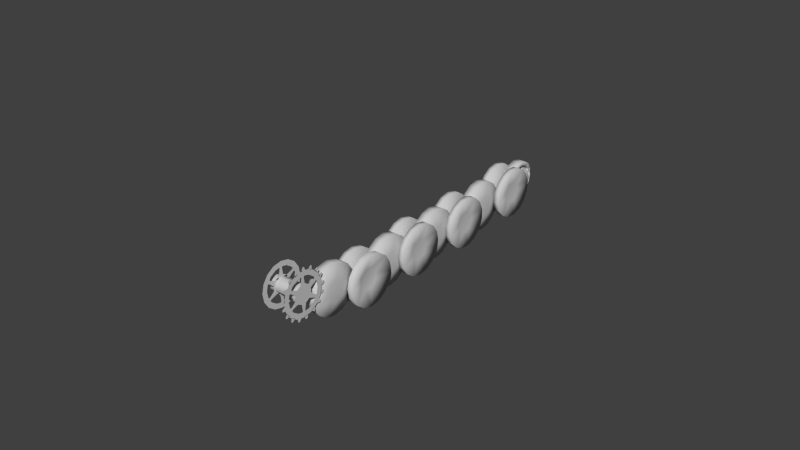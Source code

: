 # Source: Track.blend  (saved by Blender 2.64.0; exported with 4.5.12 LTS)
import bpy
from mathutils import Matrix  # noqa: F401  (used for matrix-valued properties, if any)

bpy.ops.wm.read_factory_settings(use_empty=True)
scene = bpy.context.scene
scene.name = 'Scene'

# ---- collections
col_collection_1 = bpy.data.collections.new('Collection 1'); scene.collection.children.link(col_collection_1)

# ---- materials (node trees are filled in below, after node groups)
mat_orig_orig_08___defaul = bpy.data.materials.new('orig_orig_08___Defaul')
mat_orig_orig_08___defaul.alpha_threshold = 0.0
mat_orig_orig_08___defaul.use_transparent_shadow = False
mat_orig_orig_08___defaul.diffuse_color = (0.3647, 0.3137, 0.2588, 1.0)
mat_orig_orig_08___defaul.specular_color = (0.324, 0.324, 0.324)
mat_orig_orig_08___defaul.roughness = 0.5
mat_orig_orig_08___defaul.specular_intensity = 1.0
mat_orig_orig_panth = bpy.data.materials.new('orig_orig_panth')
mat_orig_orig_panth.alpha_threshold = 0.0
mat_orig_orig_panth.use_transparent_shadow = False
mat_orig_orig_panth.diffuse_color = (0.5882, 0.5882, 0.5882, 1.0)
mat_orig_orig_panth.specular_color = (0.099, 0.099, 0.099)
mat_orig_orig_panth.roughness = 0.5
mat_orig_orig_panth.specular_intensity = 1.0

# ---- material node trees

# ---- world
world_world = bpy.data.worlds.new('World'); scene.world = world_world
world_world.color = (0.05088, 0.05088, 0.05088)
world_world.use_sun_shadow = False
world_world.sun_shadow_jitter_overblur = 0.0
world_world.cycles.sampling_method = 'MANUAL'
world_world.cycles.sample_map_resolution = 256

# ---- meshes
me_pantherobj_015 = bpy.data.meshes.new('PantherOBJ.015')
me_pantherobj_015.from_pydata([(57.08, -6.448, -0.2446), (57.08, -4.357, 4.804), (57.08, 0.6917, 6.895), (57.08, 7.831, -0.2446), (57.08, 5.74, 4.804), (57.08, 5.74, -5.293), (57.08, 0.6918, -7.384), (57.08, -4.357, -5.293), (55.19, -5.791, -15.89), (55.19, -11.29, -12.22), (55.19, -14.96, -6.727), (55.19, -16.25, -0.2446), (55.19, -14.96, 6.238), (55.19, -11.29, 11.73), (55.19, -5.791, 15.41), (55.19, 0.6917, 16.7), (55.19, 7.174, 15.41), (55.19, 12.67, 11.73), (55.19, 16.34, 6.238), (55.19, 17.63, -0.2445), (55.19, 16.34, -6.727), (55.19, 12.67, -12.22), (55.19, 0.6918, -17.18), (55.19, 7.174, -15.89), (49.45, 16.34, -6.727), (49.45, 16.34, 6.238), (49.45, 12.67, 11.73), (49.45, 7.174, 15.41), (49.45, -5.791, 15.41), (49.45, 0.6917, 16.7), (49.45, -11.29, 11.73), (49.45, -14.96, 6.238), (49.45, -14.96, -6.727), (49.45, -16.25, -0.2446), (49.45, -11.29, -12.22), (49.45, -5.791, -15.89), (49.45, 17.63, -0.2445), (49.45, 0.6918, -17.18), (49.45, 7.174, -15.89), (49.45, 12.67, -12.22)], [], [(8, 22, 6, 7), (9, 8, 7), (7, 0, 10, 9), (10, 0, 11), (0, 1, 12, 11), (13, 12, 1), (14, 13, 1, 2), (15, 14, 2), (16, 15, 2, 4), (17, 16, 4), (18, 17, 4, 3), (19, 18, 3), (20, 19, 3, 5), (21, 20, 5), (23, 21, 5, 6), (22, 23, 6), (0, 7, 1), (4, 2, 1, 7), (5, 3, 4), (7, 6, 5, 4), (22, 8, 35, 37), (8, 9, 34, 35), (9, 10, 32, 34), (10, 11, 33, 32), (11, 12, 31, 33), (12, 13, 30, 31), (13, 14, 28, 30), (14, 15, 29, 28), (15, 16, 27, 29), (16, 17, 26, 27), (17, 18, 25, 26), (18, 19, 36, 25), (19, 20, 24, 36), (20, 21, 39, 24), (21, 23, 38, 39), (23, 22, 37, 38), (39, 36, 24), (26, 25, 36), (29, 27, 26, 36), (37, 33, 29, 36), (30, 28, 29), (33, 31, 30, 29), (34, 32, 33), (37, 35, 34, 33), (39, 38, 37, 36)])
me_pantherobj_015.polygons.foreach_set('use_smooth', [True] * 45)
me_pantherobj_015.polygons.foreach_set('material_index', [2, 2, 2, 2, 2, 2, 2, 2, 2, 2, 2, 2, 2, 2, 2, 2, 2, 2, 2, 2, 2, 2, 2, 2, 2, 2, 2, 2, 2, 2, 2, 2, 2, 2, 2, 2, 2, 2, 2, 2, 2, 2, 2, 2, 2])
_uv = me_pantherobj_015.uv_layers.new(name='UVMap')
_uv.uv.foreach_set('vector', [0.9901, 0.8824, 0.9955, 0.9099, 0.9539, 0.9099, 0.945, 0.8885, 0.9745, 0.859, 0.9901, 0.8824, 0.945, 0.8885, 0.945, 0.8885, 0.9236, 0.8796, 0.9511, 0.8434, 0.9745, 0.859, 0.9511, 0.8434, 0.9236, 0.8796, 0.9236, 0.838, 0.9236, 0.8796, 0.9021, 0.8885, 0.896, 0.8434, 0.9236, 0.838, 0.8727, 0.859, 0.896, 0.8434, 0.9021, 0.8885, 0.857, 0.8824, 0.8727, 0.859, 0.9021, 0.8885, 0.8932, 0.9099, 0.8516, 0.9099, 0.857, 0.8824, 0.8932, 0.9099, 0.857, 0.9375, 0.8516, 0.9099, 0.8932, 0.9099, 0.9021, 0.9314, 0.8727, 0.9609, 0.857, 0.9375, 0.9021, 0.9314, 0.896, 0.9765, 0.8727, 0.9609, 0.9021, 0.9314, 0.9236, 0.9403, 0.9236, 0.9819, 0.896, 0.9765, 0.9236, 0.9403, 0.9511, 0.9765, 0.9236, 0.9819, 0.9236, 0.9403, 0.945, 0.9314, 0.9745, 0.9609, 0.9511, 0.9765, 0.945, 0.9314, 0.9901, 0.9375, 0.9745, 0.9609, 0.945, 0.9314, 0.9539, 0.9099, 0.9955, 0.9099, 0.9901, 0.9375, 0.9539, 0.9099, 0.9236, 0.8796, 0.945, 0.8885, 0.9021, 0.8885, 0.9021, 0.9314, 0.8932, 0.9099, 0.9021, 0.8885, 0.945, 0.8885, 0.945, 0.9314, 0.9236, 0.9403, 0.9021, 0.9314, 0.945, 0.8885, 0.9539, 0.9099, 0.945, 0.9314, 0.9021, 0.9314, 0.995, 0.839, 0.9565, 0.839, 0.9565, 0.8056, 0.995, 0.8056, 0.9951, 0.839, 0.9566, 0.839, 0.9566, 0.8056, 0.9951, 0.8056, 0.9951, 0.839, 0.9565, 0.839, 0.9565, 0.8056, 0.9951, 0.8056, 0.9945, 0.839, 0.956, 0.839, 0.956, 0.8056, 0.9945, 0.8056, 0.9945, 0.839, 0.956, 0.839, 0.956, 0.8056, 0.9945, 0.8056, 0.9946, 0.839, 0.9561, 0.839, 0.9561, 0.8056, 0.9946, 0.8056, 0.9945, 0.839, 0.956, 0.839, 0.956, 0.8056, 0.9945, 0.8056, 0.9947, 0.839, 0.9562, 0.839, 0.9562, 0.8056, 0.9947, 0.8056, 0.9947, 0.839, 0.9562, 0.839, 0.9562, 0.8056, 0.9947, 0.8056, 0.9948, 0.839, 0.9563, 0.839, 0.9563, 0.8056, 0.9948, 0.8056, 0.9948, 0.839, 0.9563, 0.839, 0.9563, 0.8056, 0.9948, 0.8056, 0.9948, 0.839, 0.9563, 0.839, 0.9563, 0.8056, 0.9948, 0.8056, 0.9948, 0.839, 0.9563, 0.839, 0.9563, 0.8056, 0.9948, 0.8056, 0.9949, 0.839, 0.9563, 0.839, 0.9563, 0.8056, 0.9949, 0.8056, 0.9948, 0.839, 0.9563, 0.839, 0.9563, 0.8056, 0.9948, 0.8056, 0.995, 0.839, 0.9565, 0.839, 0.9565, 0.8056, 0.995, 0.8056, 0.9745, 0.9609, 0.9236, 0.9819, 0.9511, 0.9765, 0.8727, 0.9609, 0.896, 0.9765, 0.9236, 0.9819, 0.8516, 0.9099, 0.857, 0.9375, 0.8727, 0.9609, 0.9236, 0.9819, 0.9955, 0.9099, 0.9236, 0.838, 0.8516, 0.9099, 0.9236, 0.9819, 0.8727, 0.859, 0.857, 0.8824, 0.8516, 0.9099, 0.9236, 0.838, 0.896, 0.8434, 0.8727, 0.859, 0.8516, 0.9099, 0.9745, 0.859, 0.9511, 0.8434, 0.9236, 0.838, 0.9955, 0.9099, 0.9901, 0.8824, 0.9745, 0.859, 0.9236, 0.838, 0.9745, 0.9609, 0.9901, 0.9375, 0.9955, 0.9099, 0.9236, 0.9819])
me_pantherobj_015.materials.append(mat_orig_orig_08___defaul)
me_pantherobj_015.materials.append(None)
me_pantherobj_015.materials.append(mat_orig_orig_panth)
me_pantherobj_015.use_remesh_preserve_volume = False
me_pantherobj_015.use_remesh_preserve_attributes = False
me_pantherobj_015.use_mirror_vertex_groups = False
me_pantherobj_015.update()
me_pantherobj_016 = bpy.data.meshes.new('PantherOBJ.016')
me_pantherobj_016.from_pydata([(58.49, -6.462, -2.588), (58.49, -6.223, 2.871), (58.49, -2.195, 6.563), (58.49, 6.956, 2.296), (58.49, 3.264, 6.324), (58.49, 6.718, -3.163), (58.49, 2.689, -6.855), (58.49, -2.77, -6.616), (57.4, -0.4917, -17.07), (61.32, -0.4917, -17.07), (57.4, -6.912, -15.5), (61.32, -6.912, -15.5), (57.4, -12.24, -11.59), (61.32, -12.24, -11.59), (57.4, -15.67, -5.94), (61.32, -15.67, -5.94), (57.4, -16.68, 0.5928), (61.32, -16.68, 0.5928), (57.4, -15.11, 7.013), (61.32, -15.11, 7.013), (57.4, -11.2, 12.34), (61.32, -11.2, 12.34), (57.4, -5.547, 15.77), (61.32, -5.547, 15.77), (57.4, 0.986, 16.78), (61.32, 0.986, 16.78), (57.4, 7.406, 15.21), (61.32, 7.406, 15.21), (57.4, 12.74, 11.3), (61.32, 12.74, 11.3), (57.4, 16.17, 5.648), (61.32, 16.17, 5.648), (57.4, 17.17, -0.8848), (61.32, 17.17, -0.8848), (57.4, 15.6, -7.305), (61.32, 15.6, -7.305), (57.4, 11.69, -12.64), (57.4, 6.041, -16.06), (61.32, 6.041, -16.06), (61.32, 11.69, -12.64), (45.31, -6.235, -15.8), (45.31, -11.73, -12.12), (45.31, -15.4, -6.629), (45.31, -16.69, -0.146), (45.31, -15.4, 6.337), (45.31, -11.73, 11.83), (45.31, -6.235, 15.5), (45.31, 0.2471, 16.79), (45.31, 6.73, 15.5), (45.31, 12.23, 11.83), (45.31, 15.9, 6.337), (45.31, 17.19, -0.1459), (45.31, 15.9, -6.628), (45.31, 12.23, -12.12), (45.31, 6.73, -15.8), (45.31, 0.2472, -17.09), (49.23, 15.9, -6.628), (49.23, 15.9, 6.337), (49.23, 12.23, 11.83), (49.23, 6.73, 15.5), (49.23, -6.235, 15.5), (49.23, -11.73, 11.83), (49.23, 0.2471, 16.79), (49.23, -15.4, 6.337), (49.23, -15.4, -6.629), (49.23, -11.73, -12.12), (49.23, -16.69, -0.146), (49.23, -6.235, -15.8), (49.23, 0.2472, -17.09), (49.23, 17.19, -0.1459), (49.23, 12.23, -12.12), (49.23, 6.73, -15.8), (57.38, 15.9, -6.628), (57.38, 15.9, 6.337), (57.38, 12.23, 11.83), (57.38, 6.73, 15.5), (57.38, -6.235, 15.5), (57.38, 0.2471, 16.79), (57.38, -11.73, 11.83), (57.38, -15.4, 6.337), (57.38, -15.4, -6.629), (57.38, -16.69, -0.146), (57.38, -11.73, -12.12), (57.38, -6.235, -15.8), (57.38, 17.19, -0.1459), (57.38, 0.2472, -17.09), (57.38, 6.73, -15.8), (57.38, 12.23, -12.12)], [], [(9, 38, 6, 7), (11, 9, 7), (7, 0, 13, 11), (13, 0, 15), (0, 1, 17, 15), (19, 17, 1), (21, 19, 1, 2), (23, 21, 2), (25, 23, 2, 4), (27, 25, 4), (29, 27, 4, 3), (31, 29, 3), (33, 31, 3, 5), (35, 33, 5), (39, 35, 5, 6), (38, 39, 6), (0, 7, 1), (4, 2, 1, 7), (5, 3, 4), (7, 6, 5, 4), (38, 9, 8, 37), (9, 11, 10, 8), (11, 13, 12, 10), (13, 15, 14, 12), (15, 17, 16, 14), (17, 19, 18, 16), (19, 21, 20, 18), (21, 23, 22, 20), (23, 25, 24, 22), (25, 27, 26, 24), (27, 29, 28, 26), (29, 31, 30, 28), (31, 33, 32, 30), (33, 35, 34, 32), (35, 39, 36, 34), (39, 38, 37, 36), (53, 51, 52), (49, 50, 51), (47, 48, 49, 51), (55, 43, 47, 51), (45, 46, 47), (43, 44, 45, 47), (41, 42, 43), (55, 40, 41, 43), (53, 54, 55, 51), (40, 55, 68, 67), (41, 40, 67, 65), (42, 41, 65, 64), (43, 42, 64, 66), (44, 43, 66, 63), (45, 44, 63, 61), (46, 45, 61, 60), (47, 46, 60, 62), (48, 47, 62, 59), (49, 48, 59, 58), (50, 49, 58, 57), (51, 50, 57, 69), (52, 51, 69, 56), (53, 52, 56, 70), (54, 53, 70, 71), (55, 54, 71, 68), (69, 70, 56), (57, 58, 69), (59, 62, 69, 58), (66, 68, 69, 62), (60, 61, 62), (63, 66, 62, 61), (64, 65, 66), (67, 68, 66, 65), (71, 70, 69, 68), (87, 84, 72), (74, 73, 84), (77, 75, 74, 84), (85, 81, 77, 84), (78, 76, 77), (81, 79, 78, 77), (82, 80, 81), (85, 83, 82, 81), (87, 86, 85, 84)])
me_pantherobj_016.polygons.foreach_set('use_smooth', [True] * 79)
me_pantherobj_016.polygons.foreach_set('material_index', [2, 2, 2, 2, 2, 2, 2, 2, 2, 2, 2, 2, 2, 2, 2, 2, 2, 2, 2, 2, 2, 2, 2, 2, 2, 2, 2, 2, 2, 2, 2, 2, 2, 2, 2, 2, 2, 2, 2, 2, 2, 2, 2, 2, 2, 2, 2, 2, 2, 2, 2, 2, 2, 2, 2, 2, 2, 2, 2, 2, 2, 2, 2, 2, 2, 2, 2, 2, 2, 2, 2, 2, 2, 2, 2, 2, 2, 2, 2])
_uv = me_pantherobj_016.uv_layers.new(name='UVMap')
_uv.uv.foreach_set('vector', [0.8394, 0.8793, 0.8448, 0.9068, 0.8032, 0.9068, 0.7943, 0.8854, 0.8238, 0.8559, 0.8394, 0.8793, 0.7943, 0.8854, 0.7943, 0.8854, 0.7729, 0.8765, 0.8004, 0.8403, 0.8238, 0.8559, 0.8004, 0.8403, 0.7729, 0.8765, 0.7729, 0.8348, 0.7729, 0.8765, 0.7514, 0.8854, 0.7453, 0.8403, 0.7729, 0.8348, 0.722, 0.8559, 0.7453, 0.8403, 0.7514, 0.8854, 0.7063, 0.8793, 0.722, 0.8559, 0.7514, 0.8854, 0.7425, 0.9068, 0.7009, 0.9068, 0.7063, 0.8793, 0.7425, 0.9068, 0.7063, 0.9344, 0.7009, 0.9068, 0.7425, 0.9068, 0.7514, 0.9283, 0.722, 0.9577, 0.7063, 0.9344, 0.7514, 0.9283, 0.7453, 0.9733, 0.722, 0.9577, 0.7514, 0.9283, 0.7729, 0.9372, 0.7729, 0.9788, 0.7453, 0.9733, 0.7729, 0.9372, 0.8004, 0.9733, 0.7729, 0.9788, 0.7729, 0.9372, 0.7943, 0.9283, 0.8238, 0.9577, 0.8004, 0.9733, 0.7943, 0.9283, 0.8394, 0.9344, 0.8238, 0.9577, 0.7943, 0.9283, 0.8032, 0.9068, 0.8448, 0.9068, 0.8394, 0.9344, 0.8032, 0.9068, 0.7729, 0.8765, 0.7943, 0.8854, 0.7514, 0.8854, 0.7514, 0.9283, 0.7425, 0.9068, 0.7514, 0.8854, 0.7943, 0.8854, 0.7943, 0.9283, 0.7729, 0.9372, 0.7514, 0.9283, 0.7943, 0.8854, 0.8032, 0.9068, 0.7943, 0.9283, 0.7514, 0.9283, 0.995, 0.839, 0.9565, 0.839, 0.9565, 0.8056, 0.995, 0.8056, 0.9951, 0.839, 0.9566, 0.839, 0.9566, 0.8056, 0.9951, 0.8056, 0.9951, 0.839, 0.9565, 0.839, 0.9565, 0.8056, 0.9951, 0.8056, 0.9945, 0.839, 0.956, 0.839, 0.956, 0.8056, 0.9945, 0.8056, 0.9945, 0.839, 0.956, 0.839, 0.956, 0.8056, 0.9945, 0.8056, 0.9946, 0.839, 0.9561, 0.839, 0.9561, 0.8056, 0.9946, 0.8056, 0.9945, 0.839, 0.956, 0.839, 0.956, 0.8056, 0.9945, 0.8056, 0.9947, 0.839, 0.9562, 0.839, 0.9562, 0.8056, 0.9947, 0.8056, 0.9947, 0.839, 0.9562, 0.839, 0.9562, 0.8056, 0.9947, 0.8056, 0.9948, 0.839, 0.9563, 0.839, 0.9563, 0.8056, 0.9948, 0.8056, 0.9948, 0.839, 0.9563, 0.839, 0.9563, 0.8056, 0.9948, 0.8056, 0.9948, 0.839, 0.9563, 0.839, 0.9563, 0.8056, 0.9948, 0.8056, 0.9948, 0.839, 0.9563, 0.839, 0.9563, 0.8056, 0.9948, 0.8056, 0.9949, 0.839, 0.9563, 0.839, 0.9563, 0.8056, 0.9949, 0.8056, 0.9948, 0.839, 0.9563, 0.839, 0.9563, 0.8056, 0.9948, 0.8056, 0.995, 0.839, 0.9565, 0.839, 0.9565, 0.8056, 0.995, 0.8056, 0.8238, 0.9577, 0.7729, 0.9788, 0.8004, 0.9733, 0.722, 0.9577, 0.7453, 0.9733, 0.7729, 0.9788, 0.7009, 0.9068, 0.7063, 0.9344, 0.722, 0.9577, 0.7729, 0.9788, 0.8448, 0.9068, 0.7729, 0.8348, 0.7009, 0.9068, 0.7729, 0.9788, 0.722, 0.8559, 0.7063, 0.8793, 0.7009, 0.9068, 0.7729, 0.8348, 0.7453, 0.8403, 0.722, 0.8559, 0.7009, 0.9068, 0.8238, 0.8559, 0.8004, 0.8403, 0.7729, 0.8348, 0.8448, 0.9068, 0.8394, 0.8793, 0.8238, 0.8559, 0.7729, 0.8348, 0.8238, 0.9577, 0.8394, 0.9344, 0.8448, 0.9068, 0.7729, 0.9788, 0.9565, 0.839, 0.995, 0.839, 0.995, 0.8056, 0.9565, 0.8056, 0.9566, 0.839, 0.9951, 0.839, 0.9951, 0.8056, 0.9566, 0.8056, 0.9565, 0.839, 0.9951, 0.839, 0.9951, 0.8056, 0.9565, 0.8056, 0.956, 0.839, 0.9945, 0.839, 0.9945, 0.8056, 0.956, 0.8056, 0.956, 0.839, 0.9945, 0.839, 0.9945, 0.8056, 0.956, 0.8056, 0.9561, 0.839, 0.9946, 0.839, 0.9946, 0.8056, 0.9561, 0.8056, 0.956, 0.839, 0.9945, 0.839, 0.9945, 0.8056, 0.956, 0.8056, 0.9562, 0.839, 0.9947, 0.839, 0.9947, 0.8056, 0.9562, 0.8056, 0.9562, 0.839, 0.9947, 0.839, 0.9947, 0.8056, 0.9562, 0.8056, 0.9563, 0.839, 0.9948, 0.839, 0.9948, 0.8056, 0.9563, 0.8056, 0.9563, 0.839, 0.9948, 0.839, 0.9948, 0.8056, 0.9563, 0.8056, 0.9563, 0.839, 0.9948, 0.839, 0.9948, 0.8056, 0.9563, 0.8056, 0.9563, 0.839, 0.9948, 0.839, 0.9948, 0.8056, 0.9563, 0.8056, 0.9563, 0.839, 0.9949, 0.839, 0.9949, 0.8056, 0.9563, 0.8056, 0.9563, 0.839, 0.9948, 0.839, 0.9948, 0.8056, 0.9563, 0.8056, 0.9565, 0.839, 0.995, 0.839, 0.995, 0.8056, 0.9565, 0.8056, 0.7729, 0.9788, 0.8238, 0.9577, 0.8004, 0.9733, 0.7453, 0.9733, 0.722, 0.9577, 0.7729, 0.9788, 0.7063, 0.9344, 0.7009, 0.9068, 0.7729, 0.9788, 0.722, 0.9577, 0.7729, 0.8348, 0.8448, 0.9068, 0.7729, 0.9788, 0.7009, 0.9068, 0.7063, 0.8793, 0.722, 0.8559, 0.7009, 0.9068, 0.7453, 0.8403, 0.7729, 0.8348, 0.7009, 0.9068, 0.722, 0.8559, 0.8004, 0.8403, 0.8238, 0.8559, 0.7729, 0.8348, 0.8394, 0.8793, 0.8448, 0.9068, 0.7729, 0.8348, 0.8238, 0.8559, 0.8394, 0.9344, 0.8238, 0.9577, 0.7729, 0.9788, 0.8448, 0.9068, 0.8238, 0.9577, 0.7729, 0.9788, 0.8004, 0.9733, 0.722, 0.9577, 0.7453, 0.9733, 0.7729, 0.9788, 0.7009, 0.9068, 0.7063, 0.9344, 0.722, 0.9577, 0.7729, 0.9788, 0.8448, 0.9068, 0.7729, 0.8348, 0.7009, 0.9068, 0.7729, 0.9788, 0.722, 0.8559, 0.7063, 0.8793, 0.7009, 0.9068, 0.7729, 0.8348, 0.7453, 0.8403, 0.722, 0.8559, 0.7009, 0.9068, 0.8238, 0.8559, 0.8004, 0.8403, 0.7729, 0.8348, 0.8448, 0.9068, 0.8394, 0.8793, 0.8238, 0.8559, 0.7729, 0.8348, 0.8238, 0.9577, 0.8394, 0.9344, 0.8448, 0.9068, 0.7729, 0.9788])
me_pantherobj_016.materials.append(mat_orig_orig_08___defaul)
me_pantherobj_016.materials.append(None)
me_pantherobj_016.materials.append(mat_orig_orig_panth)
me_pantherobj_016.use_remesh_preserve_volume = False
me_pantherobj_016.use_remesh_preserve_attributes = False
me_pantherobj_016.use_mirror_vertex_groups = False
me_pantherobj_016.update()
me_pantherobj_017 = bpy.data.meshes.new('PantherOBJ.017')
me_pantherobj_017.from_pydata([(57.08, -7.559, 0.0744), (57.08, -5.468, 5.123), (57.08, -0.4198, 7.214), (57.08, 6.72, 0.07444), (57.08, 4.629, 5.123), (57.08, 4.629, -4.974), (57.08, -0.4197, -7.065), (57.08, -5.468, -4.974), (55.19, -6.902, -15.58), (55.19, -12.4, -11.9), (55.19, -16.07, -6.408), (55.19, -17.36, 0.07438), (55.19, -16.07, 6.557), (55.19, -12.4, 12.05), (55.19, -6.902, 15.72), (55.19, -0.4198, 17.01), (55.19, 6.063, 15.72), (55.19, 11.56, 12.05), (55.19, 15.23, 6.557), (55.19, 16.52, 0.07446), (55.19, 15.23, -6.408), (55.19, 11.56, -11.9), (55.19, -0.4197, -16.87), (55.19, 6.063, -15.58), (49.45, 15.23, -6.408), (49.45, 15.23, 6.557), (49.45, 11.56, 12.05), (49.45, 6.063, 15.72), (49.45, -6.902, 15.72), (49.45, -0.4198, 17.01), (49.45, -12.4, 12.05), (49.45, -16.07, 6.557), (49.45, -16.07, -6.408), (49.45, -17.36, 0.07438), (49.45, -12.4, -11.9), (49.45, -6.902, -15.58), (49.45, 16.52, 0.07446), (49.45, -0.4197, -16.87), (49.45, 6.063, -15.58), (49.45, 11.56, -11.9)], [], [(8, 22, 6, 7), (9, 8, 7), (7, 0, 10, 9), (10, 0, 11), (0, 1, 12, 11), (13, 12, 1), (14, 13, 1, 2), (15, 14, 2), (16, 15, 2, 4), (17, 16, 4), (18, 17, 4, 3), (19, 18, 3), (20, 19, 3, 5), (21, 20, 5), (23, 21, 5, 6), (22, 23, 6), (0, 7, 1), (4, 2, 1, 7), (5, 3, 4), (7, 6, 5, 4), (22, 8, 35, 37), (8, 9, 34, 35), (9, 10, 32, 34), (10, 11, 33, 32), (11, 12, 31, 33), (12, 13, 30, 31), (13, 14, 28, 30), (14, 15, 29, 28), (15, 16, 27, 29), (16, 17, 26, 27), (17, 18, 25, 26), (18, 19, 36, 25), (19, 20, 24, 36), (20, 21, 39, 24), (21, 23, 38, 39), (23, 22, 37, 38), (39, 36, 24), (26, 25, 36), (29, 27, 26, 36), (37, 33, 29, 36), (30, 28, 29), (33, 31, 30, 29), (34, 32, 33), (37, 35, 34, 33), (39, 38, 37, 36)])
me_pantherobj_017.polygons.foreach_set('use_smooth', [True] * 45)
me_pantherobj_017.polygons.foreach_set('material_index', [2, 2, 2, 2, 2, 2, 2, 2, 2, 2, 2, 2, 2, 2, 2, 2, 2, 2, 2, 2, 2, 2, 2, 2, 2, 2, 2, 2, 2, 2, 2, 2, 2, 2, 2, 2, 2, 2, 2, 2, 2, 2, 2, 2, 2])
_uv = me_pantherobj_017.uv_layers.new(name='UVMap')
_uv.uv.foreach_set('vector', [0.9901, 0.8824, 0.9955, 0.9099, 0.9539, 0.9099, 0.945, 0.8885, 0.9745, 0.859, 0.9901, 0.8824, 0.945, 0.8885, 0.945, 0.8885, 0.9236, 0.8796, 0.9511, 0.8434, 0.9745, 0.859, 0.9511, 0.8434, 0.9236, 0.8796, 0.9236, 0.838, 0.9236, 0.8796, 0.9021, 0.8885, 0.896, 0.8434, 0.9236, 0.838, 0.8727, 0.859, 0.896, 0.8434, 0.9021, 0.8885, 0.857, 0.8824, 0.8727, 0.859, 0.9021, 0.8885, 0.8932, 0.9099, 0.8516, 0.9099, 0.857, 0.8824, 0.8932, 0.9099, 0.857, 0.9375, 0.8516, 0.9099, 0.8932, 0.9099, 0.9021, 0.9314, 0.8727, 0.9609, 0.857, 0.9375, 0.9021, 0.9314, 0.896, 0.9765, 0.8727, 0.9609, 0.9021, 0.9314, 0.9236, 0.9403, 0.9236, 0.9819, 0.896, 0.9765, 0.9236, 0.9403, 0.9511, 0.9765, 0.9236, 0.9819, 0.9236, 0.9403, 0.945, 0.9314, 0.9745, 0.9609, 0.9511, 0.9765, 0.945, 0.9314, 0.9901, 0.9375, 0.9745, 0.9609, 0.945, 0.9314, 0.9539, 0.9099, 0.9955, 0.9099, 0.9901, 0.9375, 0.9539, 0.9099, 0.9236, 0.8796, 0.945, 0.8885, 0.9021, 0.8885, 0.9021, 0.9314, 0.8932, 0.9099, 0.9021, 0.8885, 0.945, 0.8885, 0.945, 0.9314, 0.9236, 0.9403, 0.9021, 0.9314, 0.945, 0.8885, 0.9539, 0.9099, 0.945, 0.9314, 0.9021, 0.9314, 0.995, 0.839, 0.9565, 0.839, 0.9565, 0.8056, 0.995, 0.8056, 0.9951, 0.839, 0.9566, 0.839, 0.9566, 0.8056, 0.9951, 0.8056, 0.9951, 0.839, 0.9565, 0.839, 0.9565, 0.8056, 0.9951, 0.8056, 0.9945, 0.839, 0.956, 0.839, 0.956, 0.8056, 0.9945, 0.8056, 0.9945, 0.839, 0.956, 0.839, 0.956, 0.8056, 0.9945, 0.8056, 0.9946, 0.839, 0.9561, 0.839, 0.9561, 0.8056, 0.9946, 0.8056, 0.9945, 0.839, 0.956, 0.839, 0.956, 0.8056, 0.9945, 0.8056, 0.9947, 0.839, 0.9562, 0.839, 0.9562, 0.8056, 0.9947, 0.8056, 0.9947, 0.839, 0.9562, 0.839, 0.9562, 0.8056, 0.9947, 0.8056, 0.9948, 0.839, 0.9563, 0.839, 0.9563, 0.8056, 0.9948, 0.8056, 0.9948, 0.839, 0.9563, 0.839, 0.9563, 0.8056, 0.9948, 0.8056, 0.9948, 0.839, 0.9563, 0.839, 0.9563, 0.8056, 0.9948, 0.8056, 0.9948, 0.839, 0.9563, 0.839, 0.9563, 0.8056, 0.9948, 0.8056, 0.9949, 0.839, 0.9563, 0.839, 0.9563, 0.8056, 0.9949, 0.8056, 0.9948, 0.839, 0.9563, 0.839, 0.9563, 0.8056, 0.9948, 0.8056, 0.995, 0.839, 0.9565, 0.839, 0.9565, 0.8056, 0.995, 0.8056, 0.9745, 0.9609, 0.9236, 0.9819, 0.9511, 0.9765, 0.8727, 0.9609, 0.896, 0.9765, 0.9236, 0.9819, 0.8516, 0.9099, 0.857, 0.9375, 0.8727, 0.9609, 0.9236, 0.9819, 0.9955, 0.9099, 0.9236, 0.838, 0.8516, 0.9099, 0.9236, 0.9819, 0.8727, 0.859, 0.857, 0.8824, 0.8516, 0.9099, 0.9236, 0.838, 0.896, 0.8434, 0.8727, 0.859, 0.8516, 0.9099, 0.9745, 0.859, 0.9511, 0.8434, 0.9236, 0.838, 0.9955, 0.9099, 0.9901, 0.8824, 0.9745, 0.859, 0.9236, 0.838, 0.9745, 0.9609, 0.9901, 0.9375, 0.9955, 0.9099, 0.9236, 0.9819])
me_pantherobj_017.materials.append(mat_orig_orig_08___defaul)
me_pantherobj_017.materials.append(None)
me_pantherobj_017.materials.append(mat_orig_orig_panth)
me_pantherobj_017.use_remesh_preserve_volume = False
me_pantherobj_017.use_remesh_preserve_attributes = False
me_pantherobj_017.use_mirror_vertex_groups = False
me_pantherobj_017.update()
me_pantherobj_022 = bpy.data.meshes.new('PantherOBJ.022')
me_pantherobj_022.from_pydata([(45.31, -6.521, -15.64), (45.31, -12.02, -11.96), (45.31, -15.69, -6.468), (45.31, -16.98, 0.01497), (45.31, -15.69, 6.497), (45.31, -12.02, 11.99), (45.31, -6.521, 15.67), (45.31, -0.039, 16.95), (45.31, 6.444, 15.67), (45.31, 11.94, 11.99), (45.31, 15.61, 6.498), (45.31, 16.9, 0.01506), (45.31, 15.61, -6.467), (45.31, 11.94, -11.96), (45.31, 6.444, -15.64), (45.31, -0.03891, -16.92), (49.23, 15.61, -6.467), (49.23, 15.61, 6.498), (49.23, 11.94, 11.99), (49.23, 6.444, 15.67), (49.23, -6.521, 15.67), (49.23, -12.02, 11.99), (49.23, -0.039, 16.95), (49.23, -15.69, 6.497), (49.23, -15.69, -6.468), (49.23, -12.02, -11.96), (49.23, -16.98, 0.01497), (49.23, -6.521, -15.64), (49.23, -0.03891, -16.92), (49.23, 16.9, 0.01506), (49.23, 11.94, -11.96), (49.23, 6.444, -15.64), (59.92, 3.531, -6.113), (59.92, -1.887, -6.827), (59.92, -6.222, -3.5), (59.92, -3.609, 6.252), (59.92, -6.935, 1.917), (59.92, 1.809, 6.966), (59.92, 6.144, 3.639), (59.92, 6.857, -1.778), (61.31, 16.76, 2.281), (61.31, 16.32, -4.315), (61.31, 13.4, -10.24), (61.31, 8.431, -14.6), (61.31, 2.172, -16.73), (61.31, -4.423, -16.29), (61.31, -10.35, -13.37), (61.31, -14.71, -8.4), (61.31, -16.83, -2.142), (61.31, -16.4, 4.454), (61.31, -13.48, 10.38), (61.31, -8.509, 14.74), (61.31, -2.25, 16.86), (61.31, 4.345, 16.43), (61.31, 14.63, 8.539), (61.31, 10.27, 13.51), (57.38, -2.25, 16.86), (57.38, -13.48, 10.38), (57.38, -16.4, 4.454), (57.38, -16.83, -2.142), (57.38, -10.35, -13.37), (57.38, -14.71, -8.4), (57.38, -4.423, -16.29), (57.38, 2.172, -16.73), (57.38, 13.4, -10.24), (57.38, 8.431, -14.6), (57.38, 16.32, -4.315), (57.38, 16.76, 2.281), (57.38, -8.509, 14.74), (57.38, 14.63, 8.539), (57.38, 10.27, 13.51), (57.38, 4.345, 16.43)], [], [(13, 11, 12), (9, 10, 11), (7, 8, 9, 11), (15, 3, 7, 11), (5, 6, 7), (3, 4, 5, 7), (1, 2, 3), (15, 0, 1, 3), (13, 14, 15, 11), (0, 15, 28, 27), (1, 0, 27, 25), (2, 1, 25, 24), (3, 2, 24, 26), (4, 3, 26, 23), (5, 4, 23, 21), (6, 5, 21, 20), (7, 6, 20, 22), (8, 7, 22, 19), (9, 8, 19, 18), (10, 9, 18, 17), (11, 10, 17, 29), (12, 11, 29, 16), (13, 12, 16, 30), (14, 13, 30, 31), (15, 14, 31, 28), (29, 30, 16), (17, 18, 29), (19, 22, 29, 18), (26, 28, 29, 22), (20, 21, 22), (23, 26, 22, 21), (24, 25, 26), (27, 28, 26, 25), (31, 30, 29, 28), (40, 54, 38, 39), (41, 40, 39), (42, 41, 39, 32), (43, 42, 32), (44, 43, 32, 33), (45, 44, 33), (46, 45, 33, 34), (47, 46, 34), (48, 47, 34, 36), (49, 48, 36), (50, 49, 36, 35), (51, 50, 35), (52, 51, 35, 37), (53, 52, 37), (55, 53, 37, 38), (54, 55, 38), (32, 39, 33), (36, 34, 33, 39), (37, 35, 36), (39, 38, 37, 36), (54, 40, 67, 69), (40, 41, 66, 67), (41, 42, 64, 66), (42, 43, 65, 64), (43, 44, 63, 65), (44, 45, 62, 63), (45, 46, 60, 62), (46, 47, 61, 60), (47, 48, 59, 61), (48, 49, 58, 59), (49, 50, 57, 58), (50, 51, 68, 57), (51, 52, 56, 68), (52, 53, 71, 56), (53, 55, 70, 71), (55, 54, 69, 70), (71, 68, 56), (58, 57, 68), (61, 59, 58, 68), (69, 65, 61, 68), (62, 60, 61), (65, 63, 62, 61), (66, 64, 65), (69, 67, 66, 65), (71, 70, 69, 68)])
me_pantherobj_022.polygons.foreach_set('use_smooth', [True] * 79)
me_pantherobj_022.polygons.foreach_set('material_index', [2, 2, 2, 2, 2, 2, 2, 2, 2, 2, 2, 2, 2, 2, 2, 2, 2, 2, 2, 2, 2, 2, 2, 2, 2, 2, 2, 2, 2, 2, 2, 2, 2, 2, 2, 2, 2, 2, 2, 2, 2, 2, 2, 2, 2, 2, 2, 2, 2, 2, 2, 2, 2, 2, 2, 2, 2, 2, 2, 2, 2, 2, 2, 2, 2, 2, 2, 2, 2, 2, 2, 2, 2, 2, 2, 2, 2, 2, 2])
_uv = me_pantherobj_022.uv_layers.new(name='UVMap')
_uv.uv.foreach_set('vector', [0.8238, 0.9577, 0.7729, 0.9788, 0.8004, 0.9733, 0.722, 0.9577, 0.7453, 0.9733, 0.7729, 0.9788, 0.7009, 0.9068, 0.7063, 0.9344, 0.722, 0.9577, 0.7729, 0.9788, 0.8448, 0.9068, 0.7729, 0.8348, 0.7009, 0.9068, 0.7729, 0.9788, 0.722, 0.8559, 0.7063, 0.8793, 0.7009, 0.9068, 0.7729, 0.8348, 0.7453, 0.8403, 0.722, 0.8559, 0.7009, 0.9068, 0.8238, 0.8559, 0.8004, 0.8403, 0.7729, 0.8348, 0.8448, 0.9068, 0.8394, 0.8793, 0.8238, 0.8559, 0.7729, 0.8348, 0.8238, 0.9577, 0.8394, 0.9344, 0.8448, 0.9068, 0.7729, 0.9788, 0.9565, 0.839, 0.995, 0.839, 0.995, 0.8056, 0.9565, 0.8056, 0.9566, 0.839, 0.9951, 0.839, 0.9951, 0.8056, 0.9566, 0.8056, 0.9565, 0.839, 0.9951, 0.839, 0.9951, 0.8056, 0.9565, 0.8056, 0.956, 0.839, 0.9945, 0.839, 0.9945, 0.8056, 0.956, 0.8056, 0.956, 0.839, 0.9945, 0.839, 0.9945, 0.8056, 0.956, 0.8056, 0.9561, 0.839, 0.9946, 0.839, 0.9946, 0.8056, 0.9561, 0.8056, 0.956, 0.839, 0.9945, 0.839, 0.9945, 0.8056, 0.956, 0.8056, 0.9562, 0.839, 0.9947, 0.839, 0.9947, 0.8056, 0.9562, 0.8056, 0.9562, 0.839, 0.9947, 0.839, 0.9947, 0.8056, 0.9562, 0.8056, 0.9563, 0.839, 0.9948, 0.839, 0.9948, 0.8056, 0.9563, 0.8056, 0.9563, 0.839, 0.9948, 0.839, 0.9948, 0.8056, 0.9563, 0.8056, 0.9563, 0.839, 0.9948, 0.839, 0.9948, 0.8056, 0.9563, 0.8056, 0.9563, 0.839, 0.9948, 0.839, 0.9948, 0.8056, 0.9563, 0.8056, 0.9563, 0.839, 0.9949, 0.839, 0.9949, 0.8056, 0.9563, 0.8056, 0.9563, 0.839, 0.9948, 0.839, 0.9948, 0.8056, 0.9563, 0.8056, 0.9565, 0.839, 0.995, 0.839, 0.995, 0.8056, 0.9565, 0.8056, 0.7729, 0.9788, 0.8238, 0.9577, 0.8004, 0.9733, 0.7453, 0.9733, 0.722, 0.9577, 0.7729, 0.9788, 0.7063, 0.9344, 0.7009, 0.9068, 0.7729, 0.9788, 0.722, 0.9577, 0.7729, 0.8348, 0.8448, 0.9068, 0.7729, 0.9788, 0.7009, 0.9068, 0.7063, 0.8793, 0.722, 0.8559, 0.7009, 0.9068, 0.7453, 0.8403, 0.7729, 0.8348, 0.7009, 0.9068, 0.722, 0.8559, 0.8004, 0.8403, 0.8238, 0.8559, 0.7729, 0.8348, 0.8394, 0.8793, 0.8448, 0.9068, 0.7729, 0.8348, 0.8238, 0.8559, 0.8394, 0.9344, 0.8238, 0.9577, 0.7729, 0.9788, 0.8448, 0.9068, 0.8394, 0.8793, 0.8448, 0.9068, 0.8032, 0.9068, 0.7943, 0.8854, 0.8238, 0.8559, 0.8394, 0.8793, 0.7943, 0.8854, 0.8004, 0.8403, 0.8238, 0.8559, 0.7943, 0.8854, 0.7729, 0.8765, 0.7729, 0.8348, 0.8004, 0.8403, 0.7729, 0.8765, 0.7453, 0.8403, 0.7729, 0.8348, 0.7729, 0.8765, 0.7514, 0.8854, 0.722, 0.8559, 0.7453, 0.8403, 0.7514, 0.8854, 0.7063, 0.8793, 0.722, 0.8559, 0.7514, 0.8854, 0.7425, 0.9068, 0.7009, 0.9068, 0.7063, 0.8793, 0.7425, 0.9068, 0.7063, 0.9344, 0.7009, 0.9068, 0.7425, 0.9068, 0.7514, 0.9283, 0.722, 0.9577, 0.7063, 0.9344, 0.7514, 0.9283, 0.7453, 0.9733, 0.722, 0.9577, 0.7514, 0.9283, 0.7729, 0.9372, 0.7729, 0.9788, 0.7453, 0.9733, 0.7729, 0.9372, 0.8004, 0.9733, 0.7729, 0.9788, 0.7729, 0.9372, 0.7943, 0.9283, 0.8238, 0.9577, 0.8004, 0.9733, 0.7943, 0.9283, 0.8394, 0.9344, 0.8238, 0.9577, 0.7943, 0.9283, 0.8032, 0.9068, 0.8448, 0.9068, 0.8394, 0.9344, 0.8032, 0.9068, 0.7729, 0.8765, 0.7943, 0.8854, 0.7514, 0.8854, 0.7514, 0.9283, 0.7425, 0.9068, 0.7514, 0.8854, 0.7943, 0.8854, 0.7943, 0.9283, 0.7729, 0.9372, 0.7514, 0.9283, 0.7943, 0.8854, 0.8032, 0.9068, 0.7943, 0.9283, 0.7514, 0.9283, 0.995, 0.839, 0.9565, 0.839, 0.9565, 0.8056, 0.995, 0.8056, 0.9951, 0.839, 0.9566, 0.839, 0.9566, 0.8056, 0.9951, 0.8056, 0.9951, 0.839, 0.9565, 0.839, 0.9565, 0.8056, 0.9951, 0.8056, 0.9945, 0.839, 0.956, 0.839, 0.956, 0.8056, 0.9945, 0.8056, 0.9945, 0.839, 0.956, 0.839, 0.956, 0.8056, 0.9945, 0.8056, 0.9946, 0.839, 0.9561, 0.839, 0.9561, 0.8056, 0.9946, 0.8056, 0.9945, 0.839, 0.956, 0.839, 0.956, 0.8056, 0.9945, 0.8056, 0.9947, 0.839, 0.9562, 0.839, 0.9562, 0.8056, 0.9947, 0.8056, 0.9947, 0.839, 0.9562, 0.839, 0.9562, 0.8056, 0.9947, 0.8056, 0.9948, 0.839, 0.9563, 0.839, 0.9563, 0.8056, 0.9948, 0.8056, 0.9948, 0.839, 0.9563, 0.839, 0.9563, 0.8056, 0.9948, 0.8056, 0.9948, 0.839, 0.9563, 0.839, 0.9563, 0.8056, 0.9948, 0.8056, 0.9948, 0.839, 0.9563, 0.839, 0.9563, 0.8056, 0.9948, 0.8056, 0.9949, 0.839, 0.9563, 0.839, 0.9563, 0.8056, 0.9949, 0.8056, 0.9948, 0.839, 0.9563, 0.839, 0.9563, 0.8056, 0.9948, 0.8056, 0.995, 0.839, 0.9565, 0.839, 0.9565, 0.8056, 0.995, 0.8056, 0.8238, 0.9577, 0.7729, 0.9788, 0.8004, 0.9733, 0.722, 0.9577, 0.7453, 0.9733, 0.7729, 0.9788, 0.7009, 0.9068, 0.7063, 0.9344, 0.722, 0.9577, 0.7729, 0.9788, 0.8448, 0.9068, 0.7729, 0.8348, 0.7009, 0.9068, 0.7729, 0.9788, 0.722, 0.8559, 0.7063, 0.8793, 0.7009, 0.9068, 0.7729, 0.8348, 0.7453, 0.8403, 0.722, 0.8559, 0.7009, 0.9068, 0.8238, 0.8559, 0.8004, 0.8403, 0.7729, 0.8348, 0.8448, 0.9068, 0.8394, 0.8793, 0.8238, 0.8559, 0.7729, 0.8348, 0.8238, 0.9577, 0.8394, 0.9344, 0.8448, 0.9068, 0.7729, 0.9788])
me_pantherobj_022.materials.append(mat_orig_orig_08___defaul)
me_pantherobj_022.materials.append(None)
me_pantherobj_022.materials.append(mat_orig_orig_panth)
me_pantherobj_022.use_remesh_preserve_volume = False
me_pantherobj_022.use_remesh_preserve_attributes = False
me_pantherobj_022.use_mirror_vertex_groups = False
me_pantherobj_022.update()
me_pantherobj_021 = bpy.data.meshes.new('PantherOBJ.021')
me_pantherobj_021.from_pydata([(57.08, -6.892, -0.3157), (57.08, -4.801, 4.733), (57.08, 0.2472, 6.824), (57.08, 7.387, -0.3156), (57.08, 5.295, 4.733), (57.08, 5.295, -5.364), (57.08, 0.2472, -7.455), (57.08, -4.801, -5.364), (55.19, -6.235, -15.97), (55.19, -11.73, -12.29), (55.19, -15.4, -6.798), (55.19, -16.69, -0.3157), (55.19, -15.4, 6.167), (55.19, -11.73, 11.66), (55.19, -6.235, 15.33), (55.19, 0.2471, 16.62), (55.19, 6.73, 15.33), (55.19, 12.23, 11.66), (55.19, 15.9, 6.167), (55.19, 17.19, -0.3156), (55.19, 15.9, -6.798), (55.19, 12.23, -12.29), (55.19, 0.2472, -17.26), (55.19, 6.73, -15.97), (49.45, 15.9, -6.798), (49.45, 15.9, 6.167), (49.45, 12.23, 11.66), (49.45, 6.73, 15.33), (49.45, -6.235, 15.33), (49.45, 0.2471, 16.62), (49.45, -11.73, 11.66), (49.45, -15.4, 6.167), (49.45, -15.4, -6.798), (49.45, -16.69, -0.3157), (49.45, -11.73, -12.29), (49.45, -6.235, -15.97), (49.45, 17.19, -0.3156), (49.45, 0.2472, -17.26), (49.45, 6.73, -15.97), (49.45, 12.23, -12.29)], [], [(8, 22, 6, 7), (9, 8, 7), (7, 0, 10, 9), (10, 0, 11), (0, 1, 12, 11), (13, 12, 1), (14, 13, 1, 2), (15, 14, 2), (16, 15, 2, 4), (17, 16, 4), (18, 17, 4, 3), (19, 18, 3), (20, 19, 3, 5), (21, 20, 5), (23, 21, 5, 6), (22, 23, 6), (0, 7, 1), (4, 2, 1, 7), (5, 3, 4), (7, 6, 5, 4), (22, 8, 35, 37), (8, 9, 34, 35), (9, 10, 32, 34), (10, 11, 33, 32), (11, 12, 31, 33), (12, 13, 30, 31), (13, 14, 28, 30), (14, 15, 29, 28), (15, 16, 27, 29), (16, 17, 26, 27), (17, 18, 25, 26), (18, 19, 36, 25), (19, 20, 24, 36), (20, 21, 39, 24), (21, 23, 38, 39), (23, 22, 37, 38), (39, 36, 24), (26, 25, 36), (29, 27, 26, 36), (37, 33, 29, 36), (30, 28, 29), (33, 31, 30, 29), (34, 32, 33), (37, 35, 34, 33), (39, 38, 37, 36)])
me_pantherobj_021.polygons.foreach_set('use_smooth', [True] * 45)
me_pantherobj_021.polygons.foreach_set('material_index', [2, 2, 2, 2, 2, 2, 2, 2, 2, 2, 2, 2, 2, 2, 2, 2, 2, 2, 2, 2, 2, 2, 2, 2, 2, 2, 2, 2, 2, 2, 2, 2, 2, 2, 2, 2, 2, 2, 2, 2, 2, 2, 2, 2, 2])
_uv = me_pantherobj_021.uv_layers.new(name='UVMap')
_uv.uv.foreach_set('vector', [0.9901, 0.8824, 0.9955, 0.9099, 0.9539, 0.9099, 0.945, 0.8885, 0.9745, 0.859, 0.9901, 0.8824, 0.945, 0.8885, 0.945, 0.8885, 0.9236, 0.8796, 0.9511, 0.8434, 0.9745, 0.859, 0.9511, 0.8434, 0.9236, 0.8796, 0.9236, 0.838, 0.9236, 0.8796, 0.9021, 0.8885, 0.896, 0.8434, 0.9236, 0.838, 0.8727, 0.859, 0.896, 0.8434, 0.9021, 0.8885, 0.857, 0.8824, 0.8727, 0.859, 0.9021, 0.8885, 0.8932, 0.9099, 0.8516, 0.9099, 0.857, 0.8824, 0.8932, 0.9099, 0.857, 0.9375, 0.8516, 0.9099, 0.8932, 0.9099, 0.9021, 0.9314, 0.8727, 0.9609, 0.857, 0.9375, 0.9021, 0.9314, 0.896, 0.9765, 0.8727, 0.9609, 0.9021, 0.9314, 0.9236, 0.9403, 0.9236, 0.9819, 0.896, 0.9765, 0.9236, 0.9403, 0.9511, 0.9765, 0.9236, 0.9819, 0.9236, 0.9403, 0.945, 0.9314, 0.9745, 0.9609, 0.9511, 0.9765, 0.945, 0.9314, 0.9901, 0.9375, 0.9745, 0.9609, 0.945, 0.9314, 0.9539, 0.9099, 0.9955, 0.9099, 0.9901, 0.9375, 0.9539, 0.9099, 0.9236, 0.8796, 0.945, 0.8885, 0.9021, 0.8885, 0.9021, 0.9314, 0.8932, 0.9099, 0.9021, 0.8885, 0.945, 0.8885, 0.945, 0.9314, 0.9236, 0.9403, 0.9021, 0.9314, 0.945, 0.8885, 0.9539, 0.9099, 0.945, 0.9314, 0.9021, 0.9314, 0.995, 0.839, 0.9565, 0.839, 0.9565, 0.8056, 0.995, 0.8056, 0.9951, 0.839, 0.9566, 0.839, 0.9566, 0.8056, 0.9951, 0.8056, 0.9951, 0.839, 0.9565, 0.839, 0.9565, 0.8056, 0.9951, 0.8056, 0.9945, 0.839, 0.956, 0.839, 0.956, 0.8056, 0.9945, 0.8056, 0.9945, 0.839, 0.956, 0.839, 0.956, 0.8056, 0.9945, 0.8056, 0.9946, 0.839, 0.9561, 0.839, 0.9561, 0.8056, 0.9946, 0.8056, 0.9945, 0.839, 0.956, 0.839, 0.956, 0.8056, 0.9945, 0.8056, 0.9947, 0.839, 0.9562, 0.839, 0.9562, 0.8056, 0.9947, 0.8056, 0.9947, 0.839, 0.9562, 0.839, 0.9562, 0.8056, 0.9947, 0.8056, 0.9948, 0.839, 0.9563, 0.839, 0.9563, 0.8056, 0.9948, 0.8056, 0.9948, 0.839, 0.9563, 0.839, 0.9563, 0.8056, 0.9948, 0.8056, 0.9948, 0.839, 0.9563, 0.839, 0.9563, 0.8056, 0.9948, 0.8056, 0.9948, 0.839, 0.9563, 0.839, 0.9563, 0.8056, 0.9948, 0.8056, 0.9949, 0.839, 0.9563, 0.839, 0.9563, 0.8056, 0.9949, 0.8056, 0.9948, 0.839, 0.9563, 0.839, 0.9563, 0.8056, 0.9948, 0.8056, 0.995, 0.839, 0.9565, 0.839, 0.9565, 0.8056, 0.995, 0.8056, 0.9745, 0.9609, 0.9236, 0.9819, 0.9511, 0.9765, 0.8727, 0.9609, 0.896, 0.9765, 0.9236, 0.9819, 0.8516, 0.9099, 0.857, 0.9375, 0.8727, 0.9609, 0.9236, 0.9819, 0.9955, 0.9099, 0.9236, 0.838, 0.8516, 0.9099, 0.9236, 0.9819, 0.8727, 0.859, 0.857, 0.8824, 0.8516, 0.9099, 0.9236, 0.838, 0.896, 0.8434, 0.8727, 0.859, 0.8516, 0.9099, 0.9745, 0.859, 0.9511, 0.8434, 0.9236, 0.838, 0.9955, 0.9099, 0.9901, 0.8824, 0.9745, 0.859, 0.9236, 0.838, 0.9745, 0.9609, 0.9901, 0.9375, 0.9955, 0.9099, 0.9236, 0.9819])
me_pantherobj_021.materials.append(mat_orig_orig_08___defaul)
me_pantherobj_021.materials.append(None)
me_pantherobj_021.materials.append(mat_orig_orig_panth)
me_pantherobj_021.use_remesh_preserve_volume = False
me_pantherobj_021.use_remesh_preserve_attributes = False
me_pantherobj_021.use_mirror_vertex_groups = False
me_pantherobj_021.update()
me_pantherobj_020 = bpy.data.meshes.new('PantherOBJ.020')
me_pantherobj_020.from_pydata([(45.31, -6.013, -15.54), (45.31, -11.51, -11.87), (45.31, -15.18, -6.373), (45.31, -16.47, 0.1095), (45.31, -15.18, 6.592), (45.31, -11.51, 12.09), (45.31, -6.013, 15.76), (45.31, 0.4694, 17.05), (45.31, 6.952, 15.76), (45.31, 12.45, 12.09), (45.31, 16.12, 6.592), (45.31, 17.41, 0.1096), (45.31, 16.12, -6.373), (45.31, 12.45, -11.87), (45.31, 6.952, -15.54), (45.31, 0.4695, -16.83), (49.23, 16.12, -6.373), (49.23, 16.12, 6.592), (49.23, 12.45, 12.09), (49.23, 6.952, 15.76), (49.23, -6.013, 15.76), (49.23, -11.51, 12.09), (49.23, 0.4694, 17.05), (49.23, -15.18, 6.592), (49.23, -15.18, -6.373), (49.23, -11.51, -11.87), (49.23, -16.47, 0.1095), (49.23, -6.013, -15.54), (49.23, 0.4695, -16.83), (49.23, 17.41, 0.1096), (49.23, 12.45, -11.87), (49.23, 6.952, -15.54), (59.92, -6.561, 1.396), (59.92, -3.625, 6.005), (59.92, 1.709, 7.188), (59.92, 7.5, -1.083), (59.92, 6.318, 4.252), (59.92, 4.564, -5.692), (59.92, -0.7702, -6.874), (59.92, -5.379, -3.938), (61.31, -8.632, -14.13), (61.31, -13.41, -9.56), (61.31, -16.07, -3.51), (61.31, -16.21, 3.098), (61.31, -13.82, 9.258), (61.31, -9.247, 14.03), (61.31, -3.197, 16.69), (61.31, 3.411, 16.84), (61.31, 9.571, 14.44), (61.31, 14.35, 9.873), (61.31, 17.01, 3.823), (61.31, 17.15, -2.785), (61.31, 14.76, -8.945), (61.31, 10.19, -13.72), (61.31, -2.472, -16.53), (61.31, 4.136, -16.38), (57.38, 14.76, -8.945), (57.38, 17.01, 3.823), (57.38, 14.35, 9.873), (57.38, 9.571, 14.44), (57.38, -3.197, 16.69), (57.38, 3.411, 16.84), (57.38, -9.247, 14.03), (57.38, -13.82, 9.258), (57.38, -16.07, -3.51), (57.38, -16.21, 3.098), (57.38, -13.41, -9.56), (57.38, -8.632, -14.13), (57.38, 17.15, -2.785), (57.38, -2.472, -16.53), (57.38, 4.136, -16.38), (57.38, 10.19, -13.72)], [], [(13, 11, 12), (9, 10, 11), (7, 8, 9, 11), (15, 3, 7, 11), (5, 6, 7), (3, 4, 5, 7), (1, 2, 3), (15, 0, 1, 3), (13, 14, 15, 11), (0, 15, 28, 27), (1, 0, 27, 25), (2, 1, 25, 24), (3, 2, 24, 26), (4, 3, 26, 23), (5, 4, 23, 21), (6, 5, 21, 20), (7, 6, 20, 22), (8, 7, 22, 19), (9, 8, 19, 18), (10, 9, 18, 17), (11, 10, 17, 29), (12, 11, 29, 16), (13, 12, 16, 30), (14, 13, 30, 31), (15, 14, 31, 28), (29, 30, 16), (17, 18, 29), (19, 22, 29, 18), (26, 28, 29, 22), (20, 21, 22), (23, 26, 22, 21), (24, 25, 26), (27, 28, 26, 25), (31, 30, 29, 28), (40, 54, 38, 39), (41, 40, 39), (42, 41, 39, 32), (43, 42, 32), (44, 43, 32, 33), (45, 44, 33), (46, 45, 33, 34), (47, 46, 34), (48, 47, 34, 36), (49, 48, 36), (50, 49, 36, 35), (51, 50, 35), (52, 51, 35, 37), (53, 52, 37), (55, 53, 37, 38), (54, 55, 38), (32, 39, 33), (36, 34, 33, 39), (37, 35, 36), (39, 38, 37, 36), (54, 40, 67, 69), (40, 41, 66, 67), (41, 42, 64, 66), (42, 43, 65, 64), (43, 44, 63, 65), (44, 45, 62, 63), (45, 46, 60, 62), (46, 47, 61, 60), (47, 48, 59, 61), (48, 49, 58, 59), (49, 50, 57, 58), (50, 51, 68, 57), (51, 52, 56, 68), (52, 53, 71, 56), (53, 55, 70, 71), (55, 54, 69, 70), (71, 68, 56), (58, 57, 68), (61, 59, 58, 68), (69, 65, 61, 68), (62, 60, 61), (65, 63, 62, 61), (66, 64, 65), (69, 67, 66, 65), (71, 70, 69, 68)])
me_pantherobj_020.polygons.foreach_set('use_smooth', [True] * 79)
me_pantherobj_020.polygons.foreach_set('material_index', [2, 2, 2, 2, 2, 2, 2, 2, 2, 2, 2, 2, 2, 2, 2, 2, 2, 2, 2, 2, 2, 2, 2, 2, 2, 2, 2, 2, 2, 2, 2, 2, 2, 2, 2, 2, 2, 2, 2, 2, 2, 2, 2, 2, 2, 2, 2, 2, 2, 2, 2, 2, 2, 2, 2, 2, 2, 2, 2, 2, 2, 2, 2, 2, 2, 2, 2, 2, 2, 2, 2, 2, 2, 2, 2, 2, 2, 2, 2])
_uv = me_pantherobj_020.uv_layers.new(name='UVMap')
_uv.uv.foreach_set('vector', [0.8238, 0.9577, 0.7729, 0.9788, 0.8004, 0.9733, 0.722, 0.9577, 0.7453, 0.9733, 0.7729, 0.9788, 0.7009, 0.9068, 0.7063, 0.9344, 0.722, 0.9577, 0.7729, 0.9788, 0.8448, 0.9068, 0.7729, 0.8348, 0.7009, 0.9068, 0.7729, 0.9788, 0.722, 0.8559, 0.7063, 0.8793, 0.7009, 0.9068, 0.7729, 0.8348, 0.7453, 0.8403, 0.722, 0.8559, 0.7009, 0.9068, 0.8238, 0.8559, 0.8004, 0.8403, 0.7729, 0.8348, 0.8448, 0.9068, 0.8394, 0.8793, 0.8238, 0.8559, 0.7729, 0.8348, 0.8238, 0.9577, 0.8394, 0.9344, 0.8448, 0.9068, 0.7729, 0.9788, 0.9565, 0.839, 0.995, 0.839, 0.995, 0.8056, 0.9565, 0.8056, 0.9566, 0.839, 0.9951, 0.839, 0.9951, 0.8056, 0.9566, 0.8056, 0.9565, 0.839, 0.9951, 0.839, 0.9951, 0.8056, 0.9565, 0.8056, 0.956, 0.839, 0.9945, 0.839, 0.9945, 0.8056, 0.956, 0.8056, 0.956, 0.839, 0.9945, 0.839, 0.9945, 0.8056, 0.956, 0.8056, 0.9561, 0.839, 0.9946, 0.839, 0.9946, 0.8056, 0.9561, 0.8056, 0.956, 0.839, 0.9945, 0.839, 0.9945, 0.8056, 0.956, 0.8056, 0.9562, 0.839, 0.9947, 0.839, 0.9947, 0.8056, 0.9562, 0.8056, 0.9562, 0.839, 0.9947, 0.839, 0.9947, 0.8056, 0.9562, 0.8056, 0.9563, 0.839, 0.9948, 0.839, 0.9948, 0.8056, 0.9563, 0.8056, 0.9563, 0.839, 0.9948, 0.839, 0.9948, 0.8056, 0.9563, 0.8056, 0.9563, 0.839, 0.9948, 0.839, 0.9948, 0.8056, 0.9563, 0.8056, 0.9563, 0.839, 0.9948, 0.839, 0.9948, 0.8056, 0.9563, 0.8056, 0.9563, 0.839, 0.9949, 0.839, 0.9949, 0.8056, 0.9563, 0.8056, 0.9563, 0.839, 0.9948, 0.839, 0.9948, 0.8056, 0.9563, 0.8056, 0.9565, 0.839, 0.995, 0.839, 0.995, 0.8056, 0.9565, 0.8056, 0.7729, 0.9788, 0.8238, 0.9577, 0.8004, 0.9733, 0.7453, 0.9733, 0.722, 0.9577, 0.7729, 0.9788, 0.7063, 0.9344, 0.7009, 0.9068, 0.7729, 0.9788, 0.722, 0.9577, 0.7729, 0.8348, 0.8448, 0.9068, 0.7729, 0.9788, 0.7009, 0.9068, 0.7063, 0.8793, 0.722, 0.8559, 0.7009, 0.9068, 0.7453, 0.8403, 0.7729, 0.8348, 0.7009, 0.9068, 0.722, 0.8559, 0.8004, 0.8403, 0.8238, 0.8559, 0.7729, 0.8348, 0.8394, 0.8793, 0.8448, 0.9068, 0.7729, 0.8348, 0.8238, 0.8559, 0.8394, 0.9344, 0.8238, 0.9577, 0.7729, 0.9788, 0.8448, 0.9068, 0.8394, 0.8793, 0.8448, 0.9068, 0.8032, 0.9068, 0.7943, 0.8854, 0.8238, 0.8559, 0.8394, 0.8793, 0.7943, 0.8854, 0.8004, 0.8403, 0.8238, 0.8559, 0.7943, 0.8854, 0.7729, 0.8765, 0.7729, 0.8348, 0.8004, 0.8403, 0.7729, 0.8765, 0.7453, 0.8403, 0.7729, 0.8348, 0.7729, 0.8765, 0.7514, 0.8854, 0.722, 0.8559, 0.7453, 0.8403, 0.7514, 0.8854, 0.7063, 0.8793, 0.722, 0.8559, 0.7514, 0.8854, 0.7425, 0.9068, 0.7009, 0.9068, 0.7063, 0.8793, 0.7425, 0.9068, 0.7063, 0.9344, 0.7009, 0.9068, 0.7425, 0.9068, 0.7514, 0.9283, 0.722, 0.9577, 0.7063, 0.9344, 0.7514, 0.9283, 0.7453, 0.9733, 0.722, 0.9577, 0.7514, 0.9283, 0.7729, 0.9372, 0.7729, 0.9788, 0.7453, 0.9733, 0.7729, 0.9372, 0.8004, 0.9733, 0.7729, 0.9788, 0.7729, 0.9372, 0.7943, 0.9283, 0.8238, 0.9577, 0.8004, 0.9733, 0.7943, 0.9283, 0.8394, 0.9344, 0.8238, 0.9577, 0.7943, 0.9283, 0.8032, 0.9068, 0.8448, 0.9068, 0.8394, 0.9344, 0.8032, 0.9068, 0.7729, 0.8765, 0.7943, 0.8854, 0.7514, 0.8854, 0.7514, 0.9283, 0.7425, 0.9068, 0.7514, 0.8854, 0.7943, 0.8854, 0.7943, 0.9283, 0.7729, 0.9372, 0.7514, 0.9283, 0.7943, 0.8854, 0.8032, 0.9068, 0.7943, 0.9283, 0.7514, 0.9283, 0.995, 0.839, 0.9565, 0.839, 0.9565, 0.8056, 0.995, 0.8056, 0.9951, 0.839, 0.9566, 0.839, 0.9566, 0.8056, 0.9951, 0.8056, 0.9951, 0.839, 0.9565, 0.839, 0.9565, 0.8056, 0.9951, 0.8056, 0.9945, 0.839, 0.956, 0.839, 0.956, 0.8056, 0.9945, 0.8056, 0.9945, 0.839, 0.956, 0.839, 0.956, 0.8056, 0.9945, 0.8056, 0.9946, 0.839, 0.9561, 0.839, 0.9561, 0.8056, 0.9946, 0.8056, 0.9945, 0.839, 0.956, 0.839, 0.956, 0.8056, 0.9945, 0.8056, 0.9947, 0.839, 0.9562, 0.839, 0.9562, 0.8056, 0.9947, 0.8056, 0.9947, 0.839, 0.9562, 0.839, 0.9562, 0.8056, 0.9947, 0.8056, 0.9948, 0.839, 0.9563, 0.839, 0.9563, 0.8056, 0.9948, 0.8056, 0.9948, 0.839, 0.9563, 0.839, 0.9563, 0.8056, 0.9948, 0.8056, 0.9948, 0.839, 0.9563, 0.839, 0.9563, 0.8056, 0.9948, 0.8056, 0.9948, 0.839, 0.9563, 0.839, 0.9563, 0.8056, 0.9948, 0.8056, 0.9949, 0.839, 0.9563, 0.839, 0.9563, 0.8056, 0.9949, 0.8056, 0.9948, 0.839, 0.9563, 0.839, 0.9563, 0.8056, 0.9948, 0.8056, 0.995, 0.839, 0.9565, 0.839, 0.9565, 0.8056, 0.995, 0.8056, 0.8238, 0.9577, 0.7729, 0.9788, 0.8004, 0.9733, 0.722, 0.9577, 0.7453, 0.9733, 0.7729, 0.9788, 0.7009, 0.9068, 0.7063, 0.9344, 0.722, 0.9577, 0.7729, 0.9788, 0.8448, 0.9068, 0.7729, 0.8348, 0.7009, 0.9068, 0.7729, 0.9788, 0.722, 0.8559, 0.7063, 0.8793, 0.7009, 0.9068, 0.7729, 0.8348, 0.7453, 0.8403, 0.722, 0.8559, 0.7009, 0.9068, 0.8238, 0.8559, 0.8004, 0.8403, 0.7729, 0.8348, 0.8448, 0.9068, 0.8394, 0.8793, 0.8238, 0.8559, 0.7729, 0.8348, 0.8238, 0.9577, 0.8394, 0.9344, 0.8448, 0.9068, 0.7729, 0.9788])
me_pantherobj_020.materials.append(mat_orig_orig_08___defaul)
me_pantherobj_020.materials.append(None)
me_pantherobj_020.materials.append(mat_orig_orig_panth)
me_pantherobj_020.use_remesh_preserve_volume = False
me_pantherobj_020.use_remesh_preserve_attributes = False
me_pantherobj_020.use_mirror_vertex_groups = False
me_pantherobj_020.update()
me_pantherobj_019 = bpy.data.meshes.new('PantherOBJ.019')
me_pantherobj_019.from_pydata([(57.08, -6.684, 2.249), (57.08, -2.992, 6.278), (57.08, 2.467, 6.516), (57.08, 6.734, -2.634), (57.08, 6.495, 2.825), (57.08, 3.042, -6.663), (57.08, -2.417, -6.901), (57.08, -6.446, -3.21), (55.19, -11.42, -12.68), (55.19, -15.33, -7.352), (55.19, -16.9, -0.9315), (55.19, -15.89, 5.601), (55.19, -12.46, 11.25), (55.19, -7.134, 15.16), (55.19, -0.7141, 16.73), (55.19, 5.819, 15.73), (55.19, 11.47, 12.3), (55.19, 15.38, 6.966), (55.19, 16.95, 0.5464), (55.19, 15.94, -5.986), (55.19, 12.51, -11.64), (55.19, 7.184, -15.55), (55.19, -5.769, -16.11), (55.19, 0.7638, -17.12), (49.45, 12.51, -11.64), (49.45, 16.95, 0.5464), (49.45, 15.38, 6.966), (49.45, 11.47, 12.3), (49.45, -0.7141, 16.73), (49.45, 5.819, 15.73), (49.45, -7.134, 15.16), (49.45, -12.46, 11.25), (49.45, -16.9, -0.9315), (49.45, -15.89, 5.601), (49.45, -15.33, -7.352), (49.45, -11.42, -12.68), (49.45, 15.94, -5.986), (49.45, -5.769, -16.11), (49.45, 0.7638, -17.12), (49.45, 7.184, -15.55)], [], [(8, 22, 6, 7), (9, 8, 7), (7, 0, 10, 9), (10, 0, 11), (0, 1, 12, 11), (13, 12, 1), (14, 13, 1, 2), (15, 14, 2), (16, 15, 2, 4), (17, 16, 4), (18, 17, 4, 3), (19, 18, 3), (20, 19, 3, 5), (21, 20, 5), (23, 21, 5, 6), (22, 23, 6), (0, 7, 1), (4, 2, 1, 7), (5, 3, 4), (7, 6, 5, 4), (22, 8, 35, 37), (8, 9, 34, 35), (9, 10, 32, 34), (10, 11, 33, 32), (11, 12, 31, 33), (12, 13, 30, 31), (13, 14, 28, 30), (14, 15, 29, 28), (15, 16, 27, 29), (16, 17, 26, 27), (17, 18, 25, 26), (18, 19, 36, 25), (19, 20, 24, 36), (20, 21, 39, 24), (21, 23, 38, 39), (23, 22, 37, 38), (39, 36, 24), (26, 25, 36), (29, 27, 26, 36), (37, 33, 29, 36), (30, 28, 29), (33, 31, 30, 29), (34, 32, 33), (37, 35, 34, 33), (39, 38, 37, 36)])
me_pantherobj_019.polygons.foreach_set('use_smooth', [True] * 45)
me_pantherobj_019.polygons.foreach_set('material_index', [2, 2, 2, 2, 2, 2, 2, 2, 2, 2, 2, 2, 2, 2, 2, 2, 2, 2, 2, 2, 2, 2, 2, 2, 2, 2, 2, 2, 2, 2, 2, 2, 2, 2, 2, 2, 2, 2, 2, 2, 2, 2, 2, 2, 2])
_uv = me_pantherobj_019.uv_layers.new(name='UVMap')
_uv.uv.foreach_set('vector', [0.9901, 0.8824, 0.9955, 0.9099, 0.9539, 0.9099, 0.945, 0.8885, 0.9745, 0.859, 0.9901, 0.8824, 0.945, 0.8885, 0.945, 0.8885, 0.9236, 0.8796, 0.9511, 0.8434, 0.9745, 0.859, 0.9511, 0.8434, 0.9236, 0.8796, 0.9236, 0.838, 0.9236, 0.8796, 0.9021, 0.8885, 0.896, 0.8434, 0.9236, 0.838, 0.8727, 0.859, 0.896, 0.8434, 0.9021, 0.8885, 0.857, 0.8824, 0.8727, 0.859, 0.9021, 0.8885, 0.8932, 0.9099, 0.8516, 0.9099, 0.857, 0.8824, 0.8932, 0.9099, 0.857, 0.9375, 0.8516, 0.9099, 0.8932, 0.9099, 0.9021, 0.9314, 0.8727, 0.9609, 0.857, 0.9375, 0.9021, 0.9314, 0.896, 0.9765, 0.8727, 0.9609, 0.9021, 0.9314, 0.9236, 0.9403, 0.9236, 0.9819, 0.896, 0.9765, 0.9236, 0.9403, 0.9511, 0.9765, 0.9236, 0.9819, 0.9236, 0.9403, 0.945, 0.9314, 0.9745, 0.9609, 0.9511, 0.9765, 0.945, 0.9314, 0.9901, 0.9375, 0.9745, 0.9609, 0.945, 0.9314, 0.9539, 0.9099, 0.9955, 0.9099, 0.9901, 0.9375, 0.9539, 0.9099, 0.9236, 0.8796, 0.945, 0.8885, 0.9021, 0.8885, 0.9021, 0.9314, 0.8932, 0.9099, 0.9021, 0.8885, 0.945, 0.8885, 0.945, 0.9314, 0.9236, 0.9403, 0.9021, 0.9314, 0.945, 0.8885, 0.9539, 0.9099, 0.945, 0.9314, 0.9021, 0.9314, 0.995, 0.839, 0.9565, 0.839, 0.9565, 0.8056, 0.995, 0.8056, 0.9951, 0.839, 0.9566, 0.839, 0.9566, 0.8056, 0.9951, 0.8056, 0.9951, 0.839, 0.9565, 0.839, 0.9565, 0.8056, 0.9951, 0.8056, 0.9945, 0.839, 0.956, 0.839, 0.956, 0.8056, 0.9945, 0.8056, 0.9945, 0.839, 0.956, 0.839, 0.956, 0.8056, 0.9945, 0.8056, 0.9946, 0.839, 0.9561, 0.839, 0.9561, 0.8056, 0.9946, 0.8056, 0.9945, 0.839, 0.956, 0.839, 0.956, 0.8056, 0.9945, 0.8056, 0.9947, 0.839, 0.9562, 0.839, 0.9562, 0.8056, 0.9947, 0.8056, 0.9947, 0.839, 0.9562, 0.839, 0.9562, 0.8056, 0.9947, 0.8056, 0.9948, 0.839, 0.9563, 0.839, 0.9563, 0.8056, 0.9948, 0.8056, 0.9948, 0.839, 0.9563, 0.839, 0.9563, 0.8056, 0.9948, 0.8056, 0.9948, 0.839, 0.9563, 0.839, 0.9563, 0.8056, 0.9948, 0.8056, 0.9948, 0.839, 0.9563, 0.839, 0.9563, 0.8056, 0.9948, 0.8056, 0.9949, 0.839, 0.9563, 0.839, 0.9563, 0.8056, 0.9949, 0.8056, 0.9948, 0.839, 0.9563, 0.839, 0.9563, 0.8056, 0.9948, 0.8056, 0.995, 0.839, 0.9565, 0.839, 0.9565, 0.8056, 0.995, 0.8056, 0.9745, 0.9609, 0.9236, 0.9819, 0.9511, 0.9765, 0.8727, 0.9609, 0.896, 0.9765, 0.9236, 0.9819, 0.8516, 0.9099, 0.857, 0.9375, 0.8727, 0.9609, 0.9236, 0.9819, 0.9955, 0.9099, 0.9236, 0.838, 0.8516, 0.9099, 0.9236, 0.9819, 0.8727, 0.859, 0.857, 0.8824, 0.8516, 0.9099, 0.9236, 0.838, 0.896, 0.8434, 0.8727, 0.859, 0.8516, 0.9099, 0.9745, 0.859, 0.9511, 0.8434, 0.9236, 0.838, 0.9955, 0.9099, 0.9901, 0.8824, 0.9745, 0.859, 0.9236, 0.838, 0.9745, 0.9609, 0.9901, 0.9375, 0.9955, 0.9099, 0.9236, 0.9819])
me_pantherobj_019.materials.append(mat_orig_orig_08___defaul)
me_pantherobj_019.materials.append(None)
me_pantherobj_019.materials.append(mat_orig_orig_panth)
me_pantherobj_019.use_remesh_preserve_volume = False
me_pantherobj_019.use_remesh_preserve_attributes = False
me_pantherobj_019.use_mirror_vertex_groups = False
me_pantherobj_019.update()
me_pantherobj_018 = bpy.data.meshes.new('PantherOBJ.018')
me_pantherobj_018.from_pydata([(45.31, -6.235, -15.38), (45.31, -11.73, -11.71), (45.31, -15.4, -6.216), (45.31, -16.69, 0.2666), (45.31, -15.4, 6.749), (45.31, -11.73, 12.24), (45.31, -6.235, 15.92), (45.31, 0.2471, 17.21), (45.31, 6.73, 15.92), (45.31, 12.23, 12.24), (45.31, 15.9, 6.749), (45.31, 17.19, 0.2667), (45.31, 15.9, -6.216), (45.31, 12.23, -11.71), (45.31, 6.73, -15.38), (45.31, 0.2472, -16.67), (49.23, 15.9, -6.216), (49.23, 15.9, 6.749), (49.23, 12.23, 12.24), (49.23, 6.73, 15.92), (49.23, -6.235, 15.92), (49.23, -11.73, 12.24), (49.23, 0.2471, 17.21), (49.23, -15.4, 6.749), (49.23, -15.4, -6.216), (49.23, -11.73, -11.71), (49.23, -16.69, 0.2666), (49.23, -6.235, -15.38), (49.23, 0.2472, -16.67), (49.23, 17.19, 0.2667), (49.23, 12.23, -11.71), (49.23, 6.73, -15.38), (59.92, -6.892, 0.173), (59.92, -4.801, 5.221), (59.92, 0.2471, 7.312), (59.92, 7.387, 0.173), (59.92, 5.295, 5.221), (59.92, 5.295, -4.875), (59.92, 0.2472, -6.966), (59.92, -4.801, -4.875), (61.31, -6.235, -15.48), (61.31, -11.73, -11.81), (61.31, -15.4, -6.31), (61.31, -16.69, 0.1729), (61.31, -15.4, 6.656), (61.31, -11.73, 12.15), (61.31, -6.235, 15.82), (61.31, 0.2471, 17.11), (61.31, 6.73, 15.82), (61.31, 12.23, 12.15), (61.31, 15.9, 6.656), (61.31, 17.19, 0.173), (61.31, 15.9, -6.309), (61.31, 12.23, -11.81), (61.31, 0.2472, -16.77), (61.31, 6.73, -15.48), (57.38, 15.9, -6.309), (57.38, 15.9, 6.656), (57.38, 12.23, 12.15), (57.38, 6.73, 15.82), (57.38, -6.235, 15.82), (57.38, 0.2471, 17.11), (57.38, -11.73, 12.15), (57.38, -15.4, 6.656), (57.38, -15.4, -6.31), (57.38, -16.69, 0.1729), (57.38, -11.73, -11.81), (57.38, -6.235, -15.48), (57.38, 17.19, 0.173), (57.38, 0.2472, -16.77), (57.38, 6.73, -15.48), (57.38, 12.23, -11.81)], [], [(13, 11, 12), (9, 10, 11), (7, 8, 9, 11), (15, 3, 7, 11), (5, 6, 7), (3, 4, 5, 7), (1, 2, 3), (15, 0, 1, 3), (13, 14, 15, 11), (0, 15, 28, 27), (1, 0, 27, 25), (2, 1, 25, 24), (3, 2, 24, 26), (4, 3, 26, 23), (5, 4, 23, 21), (6, 5, 21, 20), (7, 6, 20, 22), (8, 7, 22, 19), (9, 8, 19, 18), (10, 9, 18, 17), (11, 10, 17, 29), (12, 11, 29, 16), (13, 12, 16, 30), (14, 13, 30, 31), (15, 14, 31, 28), (29, 30, 16), (17, 18, 29), (19, 22, 29, 18), (26, 28, 29, 22), (20, 21, 22), (23, 26, 22, 21), (24, 25, 26), (27, 28, 26, 25), (31, 30, 29, 28), (40, 54, 38, 39), (41, 40, 39), (42, 41, 39, 32), (43, 42, 32), (44, 43, 32, 33), (45, 44, 33), (46, 45, 33, 34), (47, 46, 34), (48, 47, 34, 36), (49, 48, 36), (50, 49, 36, 35), (51, 50, 35), (52, 51, 35, 37), (53, 52, 37), (55, 53, 37, 38), (54, 55, 38), (32, 39, 33), (36, 34, 33, 39), (37, 35, 36), (39, 38, 37, 36), (54, 40, 67, 69), (40, 41, 66, 67), (41, 42, 64, 66), (42, 43, 65, 64), (43, 44, 63, 65), (44, 45, 62, 63), (45, 46, 60, 62), (46, 47, 61, 60), (47, 48, 59, 61), (48, 49, 58, 59), (49, 50, 57, 58), (50, 51, 68, 57), (51, 52, 56, 68), (52, 53, 71, 56), (53, 55, 70, 71), (55, 54, 69, 70), (71, 68, 56), (58, 57, 68), (61, 59, 58, 68), (69, 65, 61, 68), (62, 60, 61), (65, 63, 62, 61), (66, 64, 65), (69, 67, 66, 65), (71, 70, 69, 68)])
me_pantherobj_018.polygons.foreach_set('use_smooth', [True] * 79)
me_pantherobj_018.polygons.foreach_set('material_index', [2, 2, 2, 2, 2, 2, 2, 2, 2, 2, 2, 2, 2, 2, 2, 2, 2, 2, 2, 2, 2, 2, 2, 2, 2, 2, 2, 2, 2, 2, 2, 2, 2, 2, 2, 2, 2, 2, 2, 2, 2, 2, 2, 2, 2, 2, 2, 2, 2, 2, 2, 2, 2, 2, 2, 2, 2, 2, 2, 2, 2, 2, 2, 2, 2, 2, 2, 2, 2, 2, 2, 2, 2, 2, 2, 2, 2, 2, 2])
_uv = me_pantherobj_018.uv_layers.new(name='UVMap')
_uv.uv.foreach_set('vector', [0.8238, 0.9577, 0.7729, 0.9788, 0.8004, 0.9733, 0.722, 0.9577, 0.7453, 0.9733, 0.7729, 0.9788, 0.7009, 0.9068, 0.7063, 0.9344, 0.722, 0.9577, 0.7729, 0.9788, 0.8448, 0.9068, 0.7729, 0.8348, 0.7009, 0.9068, 0.7729, 0.9788, 0.722, 0.8559, 0.7063, 0.8793, 0.7009, 0.9068, 0.7729, 0.8348, 0.7453, 0.8403, 0.722, 0.8559, 0.7009, 0.9068, 0.8238, 0.8559, 0.8004, 0.8403, 0.7729, 0.8348, 0.8448, 0.9068, 0.8394, 0.8793, 0.8238, 0.8559, 0.7729, 0.8348, 0.8238, 0.9577, 0.8394, 0.9344, 0.8448, 0.9068, 0.7729, 0.9788, 0.9565, 0.839, 0.995, 0.839, 0.995, 0.8056, 0.9565, 0.8056, 0.9566, 0.839, 0.9951, 0.839, 0.9951, 0.8056, 0.9566, 0.8056, 0.9565, 0.839, 0.9951, 0.839, 0.9951, 0.8056, 0.9565, 0.8056, 0.956, 0.839, 0.9945, 0.839, 0.9945, 0.8056, 0.956, 0.8056, 0.956, 0.839, 0.9945, 0.839, 0.9945, 0.8056, 0.956, 0.8056, 0.9561, 0.839, 0.9946, 0.839, 0.9946, 0.8056, 0.9561, 0.8056, 0.956, 0.839, 0.9945, 0.839, 0.9945, 0.8056, 0.956, 0.8056, 0.9562, 0.839, 0.9947, 0.839, 0.9947, 0.8056, 0.9562, 0.8056, 0.9562, 0.839, 0.9947, 0.839, 0.9947, 0.8056, 0.9562, 0.8056, 0.9563, 0.839, 0.9948, 0.839, 0.9948, 0.8056, 0.9563, 0.8056, 0.9563, 0.839, 0.9948, 0.839, 0.9948, 0.8056, 0.9563, 0.8056, 0.9563, 0.839, 0.9948, 0.839, 0.9948, 0.8056, 0.9563, 0.8056, 0.9563, 0.839, 0.9948, 0.839, 0.9948, 0.8056, 0.9563, 0.8056, 0.9563, 0.839, 0.9949, 0.839, 0.9949, 0.8056, 0.9563, 0.8056, 0.9563, 0.839, 0.9948, 0.839, 0.9948, 0.8056, 0.9563, 0.8056, 0.9565, 0.839, 0.995, 0.839, 0.995, 0.8056, 0.9565, 0.8056, 0.7729, 0.9788, 0.8238, 0.9577, 0.8004, 0.9733, 0.7453, 0.9733, 0.722, 0.9577, 0.7729, 0.9788, 0.7063, 0.9344, 0.7009, 0.9068, 0.7729, 0.9788, 0.722, 0.9577, 0.7729, 0.8348, 0.8448, 0.9068, 0.7729, 0.9788, 0.7009, 0.9068, 0.7063, 0.8793, 0.722, 0.8559, 0.7009, 0.9068, 0.7453, 0.8403, 0.7729, 0.8348, 0.7009, 0.9068, 0.722, 0.8559, 0.8004, 0.8403, 0.8238, 0.8559, 0.7729, 0.8348, 0.8394, 0.8793, 0.8448, 0.9068, 0.7729, 0.8348, 0.8238, 0.8559, 0.8394, 0.9344, 0.8238, 0.9577, 0.7729, 0.9788, 0.8448, 0.9068, 0.8394, 0.8793, 0.8448, 0.9068, 0.8032, 0.9068, 0.7943, 0.8854, 0.8238, 0.8559, 0.8394, 0.8793, 0.7943, 0.8854, 0.8004, 0.8403, 0.8238, 0.8559, 0.7943, 0.8854, 0.7729, 0.8765, 0.7729, 0.8348, 0.8004, 0.8403, 0.7729, 0.8765, 0.7453, 0.8403, 0.7729, 0.8348, 0.7729, 0.8765, 0.7514, 0.8854, 0.722, 0.8559, 0.7453, 0.8403, 0.7514, 0.8854, 0.7063, 0.8793, 0.722, 0.8559, 0.7514, 0.8854, 0.7425, 0.9068, 0.7009, 0.9068, 0.7063, 0.8793, 0.7425, 0.9068, 0.7063, 0.9344, 0.7009, 0.9068, 0.7425, 0.9068, 0.7514, 0.9283, 0.722, 0.9577, 0.7063, 0.9344, 0.7514, 0.9283, 0.7453, 0.9733, 0.722, 0.9577, 0.7514, 0.9283, 0.7729, 0.9372, 0.7729, 0.9788, 0.7453, 0.9733, 0.7729, 0.9372, 0.8004, 0.9733, 0.7729, 0.9788, 0.7729, 0.9372, 0.7943, 0.9283, 0.8238, 0.9577, 0.8004, 0.9733, 0.7943, 0.9283, 0.8394, 0.9344, 0.8238, 0.9577, 0.7943, 0.9283, 0.8032, 0.9068, 0.8448, 0.9068, 0.8394, 0.9344, 0.8032, 0.9068, 0.7729, 0.8765, 0.7943, 0.8854, 0.7514, 0.8854, 0.7514, 0.9283, 0.7425, 0.9068, 0.7514, 0.8854, 0.7943, 0.8854, 0.7943, 0.9283, 0.7729, 0.9372, 0.7514, 0.9283, 0.7943, 0.8854, 0.8032, 0.9068, 0.7943, 0.9283, 0.7514, 0.9283, 0.995, 0.839, 0.9565, 0.839, 0.9565, 0.8056, 0.995, 0.8056, 0.9951, 0.839, 0.9566, 0.839, 0.9566, 0.8056, 0.9951, 0.8056, 0.9951, 0.839, 0.9565, 0.839, 0.9565, 0.8056, 0.9951, 0.8056, 0.9945, 0.839, 0.956, 0.839, 0.956, 0.8056, 0.9945, 0.8056, 0.9945, 0.839, 0.956, 0.839, 0.956, 0.8056, 0.9945, 0.8056, 0.9946, 0.839, 0.9561, 0.839, 0.9561, 0.8056, 0.9946, 0.8056, 0.9945, 0.839, 0.956, 0.839, 0.956, 0.8056, 0.9945, 0.8056, 0.9947, 0.839, 0.9562, 0.839, 0.9562, 0.8056, 0.9947, 0.8056, 0.9947, 0.839, 0.9562, 0.839, 0.9562, 0.8056, 0.9947, 0.8056, 0.9948, 0.839, 0.9563, 0.839, 0.9563, 0.8056, 0.9948, 0.8056, 0.9948, 0.839, 0.9563, 0.839, 0.9563, 0.8056, 0.9948, 0.8056, 0.9948, 0.839, 0.9563, 0.839, 0.9563, 0.8056, 0.9948, 0.8056, 0.9948, 0.839, 0.9563, 0.839, 0.9563, 0.8056, 0.9948, 0.8056, 0.9949, 0.839, 0.9563, 0.839, 0.9563, 0.8056, 0.9949, 0.8056, 0.9948, 0.839, 0.9563, 0.839, 0.9563, 0.8056, 0.9948, 0.8056, 0.995, 0.839, 0.9565, 0.839, 0.9565, 0.8056, 0.995, 0.8056, 0.8238, 0.9577, 0.7729, 0.9788, 0.8004, 0.9733, 0.722, 0.9577, 0.7453, 0.9733, 0.7729, 0.9788, 0.7009, 0.9068, 0.7063, 0.9344, 0.722, 0.9577, 0.7729, 0.9788, 0.8448, 0.9068, 0.7729, 0.8348, 0.7009, 0.9068, 0.7729, 0.9788, 0.722, 0.8559, 0.7063, 0.8793, 0.7009, 0.9068, 0.7729, 0.8348, 0.7453, 0.8403, 0.722, 0.8559, 0.7009, 0.9068, 0.8238, 0.8559, 0.8004, 0.8403, 0.7729, 0.8348, 0.8448, 0.9068, 0.8394, 0.8793, 0.8238, 0.8559, 0.7729, 0.8348, 0.8238, 0.9577, 0.8394, 0.9344, 0.8448, 0.9068, 0.7729, 0.9788])
me_pantherobj_018.materials.append(mat_orig_orig_08___defaul)
me_pantherobj_018.materials.append(None)
me_pantherobj_018.materials.append(mat_orig_orig_panth)
me_pantherobj_018.use_remesh_preserve_volume = False
me_pantherobj_018.use_remesh_preserve_attributes = False
me_pantherobj_018.use_mirror_vertex_groups = False
me_pantherobj_018.update()
me_pantherobj_014 = bpy.data.meshes.new('PantherOBJ.014')
me_pantherobj_014.from_pydata([(43.63, 5.957, 8.693), (43.63, 4.432, 9.573), (43.63, 10.42, -0.7589), (43.63, 10.42, 1.002), (43.63, 4.473, -9.354), (43.63, 5.998, -8.474), (43.63, -5.947, -8.497), (43.63, -4.422, -9.378), (43.63, -10.41, 0.9547), (43.63, -10.41, -0.806), (43.63, -4.463, 9.55), (43.63, -5.988, 8.669), (43.63, -4.431, -10.25), (43.63, -6.712, -8.736), (43.62, -5.865, -13.4), (43.62, -8.12, -7.749), (43.62, -10.58, -10.13), (43.62, -13.69, -5.297), (43.62, -10.5, -4.042), (43.63, -11.03, -1.184), (43.63, -11.03, 1.514), (43.62, -14.71, 0.3548), (43.62, -10.35, 4.602), (43.62, -13.5, 5.968), (43.62, -7.841, 8.223), (43.63, -6.624, 9.01), (43.62, -10.22, 10.69), (43.63, -4.28, 10.5), (43.62, -5.39, 13.79), (43.62, 0.2021, 11.39), (43.62, 0.2618, 14.82), (43.63, 4.441, 10.44), (43.63, 6.653, 8.947), (43.62, 5.875, 13.6), (43.62, 8.13, 7.944), (43.62, 10.59, 10.32), (43.62, 10.51, 4.238), (43.63, 11.06, 1.391), (43.62, 13.7, 5.493), (43.63, 11.08, -1.347), (43.62, 14.72, -0.1589), (43.62, 10.36, -4.406), (43.62, 13.51, -5.772), (43.62, 7.851, -8.027), (43.63, 6.607, -8.871), (43.62, 10.23, -10.49), (43.63, 4.32, -10.32), (43.62, -0.1921, -11.2), (43.62, -0.2518, -14.62), (43.62, 5.4, -13.6), (43.63, 1.522, 6.228), (43.63, -1.738, 6.099), (43.63, 4.331, 4.607), (43.63, 6.073, -1.393), (43.63, 6.073, 1.85), (43.63, 1.748, -5.903), (43.63, 4.556, -4.281), (43.63, -1.512, -6.032), (43.63, -4.321, -4.412), (43.63, -4.546, 4.477), (43.63, -6.063, 1.589), (43.63, -6.062, -1.654), (60.28, 1.522, 6.228), (58.13, 1.522, 6.228), (60.28, -1.738, 6.099), (58.13, -1.738, 6.099), (60.28, 4.331, 4.607), (58.13, 4.331, 4.607), (60.28, 6.073, -1.393), (60.28, 6.073, 1.85), (58.13, 6.073, 1.85), (58.13, 6.073, -1.393), (60.28, 4.556, -4.281), (58.13, 4.556, -4.281), (60.28, 1.748, -5.903), (58.13, 1.748, -5.903), (60.28, -1.512, -6.032), (58.13, -1.512, -6.032), (60.28, -4.546, 4.477), (58.13, -4.546, 4.477), (60.28, -4.321, -4.412), (58.13, -4.321, -4.412), (60.28, -6.063, 1.589), (60.28, -6.062, -1.654), (58.13, -6.062, -1.654), (58.13, -6.063, 1.589), (60.27, -14.39, 0.1149), (60.27, -13.91, -2.96), (60.27, -16.43, -2.298), (60.27, -16.56, -1.137), (60.27, -13.43, 5.272), (60.27, -14.09, 2.231), (60.27, -16.2, 3.752), (60.27, -15.9, 4.88), (60.27, -10.68, 9.742), (60.27, -12.39, 7.139), (60.27, -13.81, 9.316), (60.27, -13.13, 10.26), (60.27, -6.515, 12.93), (60.27, -9.039, 11.11), (60.27, -9.593, 13.66), (60.27, -8.614, 14.29), (60.27, -1.483, 14.42), (60.27, -4.491, 13.62), (60.27, -4.097, 16.2), (60.27, -2.954, 16.44), (60.27, 3.747, 14.0), (60.27, 0.6537, 14.33), (60.27, 1.945, 16.6), (60.27, 3.098, 16.41), (60.27, 8.479, 11.73), (60.27, 5.713, 13.16), (60.27, 7.728, 14.81), (60.27, 8.74, 14.22), (60.27, 12.09, 7.924), (60.27, 10.01, 10.24), (60.27, 12.49, 11.06), (60.27, 13.22, 10.15), (60.27, 14.09, 3.074), (60.27, 12.98, 5.983), (60.27, 15.59, 5.86), (60.27, 15.95, 4.749), (60.27, 14.22, -2.171), (60.27, 14.23, 0.9409), (60.27, 16.62, -0.1066), (60.27, 16.55, -1.273), (60.27, 12.46, -7.114), (60.27, 13.59, -4.213), (60.27, 15.44, -6.046), (60.27, 14.96, -7.113), (60.27, 9.051, -11.1), (60.27, 11.14, -8.795), (60.27, 12.21, -11.17), (60.27, 11.39, -11.99), (60.27, 4.437, -13.6), (60.27, 7.215, -12.2), (60.27, 7.364, -14.8), (60.27, 6.297, -15.27), (60.27, -0.7652, -14.28), (60.27, 2.33, -13.96), (60.27, 1.538, -16.44), (60.27, 0.3716, -16.5), (60.27, -5.865, -13.05), (60.27, -2.863, -13.86), (60.27, -4.492, -15.89), (60.27, -5.602, -15.53), (60.27, -10.19, -10.07), (60.27, -7.675, -11.91), (60.27, -9.924, -13.22), (60.27, -10.83, -12.49), (60.27, -13.15, -5.741), (60.27, -11.47, -8.357), (60.27, -14.04, -8.777), (60.27, -14.62, -7.766), (60.28, 4.432, 9.573), (60.28, 5.957, 8.693), (60.28, 10.42, 1.002), (60.28, 10.42, -0.7589), (60.28, 5.998, -8.474), (60.28, 4.473, -9.354), (60.28, -4.422, -9.378), (60.28, -5.947, -8.497), (60.28, -10.41, -0.806), (60.28, -10.41, 0.9547), (60.28, -5.988, 8.669), (60.28, -4.463, 9.55), (59.89, -3.905, -2.921), (39.56, -3.876, -2.894), (59.89, -4.822, 1.444), (39.56, -4.785, 1.435), (59.89, -1.98, 4.882), (39.56, -1.967, 4.845), (59.89, 2.479, 4.805), (39.56, 2.455, 4.768), (59.89, 5.199, 1.269), (39.56, 5.153, 1.262), (59.89, 0.07917, -4.926), (59.89, 4.131, -3.061), (39.56, 4.093, -3.033), (39.56, 0.07504, -4.882), (60.28, -6.712, -8.736), (60.28, -4.431, -10.25), (60.27, -5.865, -13.4), (60.27, -8.12, -7.749), (60.27, -10.58, -10.13), (60.27, -13.69, -5.297), (60.27, -10.5, -4.042), (60.28, -11.03, 1.514), (60.28, -11.03, -1.184), (60.27, -14.71, 0.3548), (60.27, -10.35, 4.602), (60.27, -13.5, 5.968), (60.28, -6.624, 9.01), (60.27, -7.841, 8.223), (60.27, -10.22, 10.69), (60.28, -4.28, 10.5), (60.27, -5.39, 13.79), (60.27, 0.2021, 11.39), (60.27, 0.2618, 14.82), (60.28, 6.653, 8.947), (60.28, 4.442, 10.44), (60.27, 5.875, 13.6), (60.27, 8.13, 7.944), (60.27, 10.59, 10.32), (60.28, 11.06, 1.391), (60.27, 10.51, 4.238), (60.27, 13.7, 5.493), (60.28, 11.08, -1.347), (60.27, 14.72, -0.1589), (60.27, 10.36, -4.406), (60.27, 13.51, -5.772), (60.28, 6.607, -8.871), (60.27, 7.851, -8.027), (60.27, 10.23, -10.49), (60.27, -0.1921, -11.2), (60.28, 4.32, -10.32), (60.27, 5.4, -13.6), (60.27, -0.2518, -14.62), (60.28, 1.522, 6.228), (60.28, -1.738, 6.099), (60.28, 4.331, 4.607), (60.28, 6.073, 1.85), (60.28, 6.073, -1.393), (60.28, 4.556, -4.281), (60.28, 1.748, -5.903), (60.28, -1.512, -6.032), (60.28, -4.546, 4.477), (60.28, -4.321, -4.412), (60.28, -6.062, -1.654), (60.28, -6.063, 1.589)], [], [(3, 2, 39, 37), (54, 53, 2, 3), (5, 4, 46, 44), (57, 58, 6, 7), (9, 8, 20, 19), (14, 48, 47, 12), (17, 16, 15, 18), (23, 20, 22), (26, 23, 22, 24), (28, 25, 27), (28, 26, 24, 25), (35, 33, 31, 32), (38, 35, 34, 36), (40, 38, 36, 37), (45, 42, 41, 43), (49, 44, 46), (48, 49, 46, 47), (51, 59, 52, 50), (58, 56, 52, 59), (0, 1, 31, 32), (1, 0, 52, 50), (55, 56, 5, 4), (6, 7, 12, 13), (60, 61, 9, 8), (10, 11, 25, 27), (51, 59, 11, 10), (13, 16, 15), (14, 16, 13, 12), (19, 18, 17, 21), (21, 23, 20, 19), (28, 30, 29, 27), (30, 33, 31, 29), (32, 35, 34), (37, 40, 39), (40, 42, 41, 39), (45, 49, 44, 43), (54, 53, 56, 52), (57, 58, 56, 55), (61, 60, 59, 58), (63, 65, 64, 62), (67, 63, 62, 66), (65, 79, 78, 64), (73, 71, 68, 72), (70, 67, 66, 69), (71, 70, 69, 68), (75, 73, 72, 74), (77, 75, 74, 76), (81, 77, 76, 80), (79, 85, 82, 78), (84, 81, 80, 83), (85, 84, 83, 82), (89, 88, 87, 86), (93, 92, 91, 90), (97, 96, 95, 94), (101, 100, 99, 98), (105, 104, 103, 102), (109, 108, 107, 106), (113, 112, 111, 110), (117, 116, 115, 114), (121, 120, 119, 118), (125, 124, 123, 122), (129, 128, 127, 126), (133, 132, 131, 130), (137, 136, 135, 134), (141, 140, 139, 138), (145, 144, 143, 142), (149, 148, 147, 146), (153, 152, 151, 150), (154, 155, 199, 200), (218, 220, 155, 154), (156, 157, 207, 204), (221, 222, 157, 156), (158, 159, 215, 211), (223, 224, 159, 158), (160, 161, 180, 181), (225, 227, 161, 160), (162, 163, 187, 188), (228, 229, 163, 162), (164, 165, 195, 192), (226, 219, 165, 164), (167, 179, 176, 166), (169, 167, 166, 168), (171, 169, 168, 170), (173, 171, 170, 172), (175, 173, 172, 174), (178, 175, 174, 177), (179, 178, 177, 176), (182, 217, 214, 181), (184, 180, 183), (184, 182, 181, 180), (185, 184, 183, 186), (186, 188, 189, 185), (191, 187, 190), (191, 189, 188, 187), (194, 191, 190, 193), (196, 192, 195), (196, 194, 193, 192), (198, 196, 195, 197), (201, 198, 197, 200), (203, 199, 202), (203, 201, 200, 199), (206, 203, 202, 205), (208, 204, 207), (208, 206, 205, 204), (210, 208, 207, 209), (213, 210, 209, 212), (216, 211, 215), (216, 213, 212, 211), (217, 216, 215, 214), (219, 226, 220, 218), (227, 223, 220, 226), (222, 221, 220, 223), (227, 225, 224, 223), (229, 228, 227, 226)])
me_pantherobj_014.polygons.foreach_set('use_smooth', [0, 0, 0, 0, 0, 0, 0, 0, 0, 0, 0, 0, 0, 0, 0, 0, 0, 1, 1, 0, 0, 0, 0, 0, 0, 0, 0, 0, 0, 0, 0, 0, 0, 0, 0, 0, 1, 1, 1, 1, 1, 1, 1, 1, 1, 1, 1, 1, 1, 1, 1, 1, 1, 1, 1, 1, 1, 1, 1, 1, 1, 1, 1, 1, 1, 1, 1, 1, 0, 0, 0, 0, 0, 0, 0, 0, 0, 0, 0, 0, 1, 1, 1, 1, 1, 1, 1, 0, 0, 0, 0, 0, 0, 0, 0, 0, 0, 0, 0, 0, 0, 0, 0, 0, 0, 0, 0, 0, 0, 1, 1, 1, 1, 1])
me_pantherobj_014.polygons.foreach_set('material_index', [2, 2, 2, 2, 2, 2, 2, 2, 2, 2, 2, 2, 2, 2, 2, 2, 2, 2, 2, 2, 2, 2, 2, 2, 2, 2, 2, 2, 2, 2, 2, 2, 2, 2, 2, 2, 2, 2, 2, 2, 2, 2, 2, 2, 2, 2, 2, 2, 2, 2, 2, 2, 2, 2, 2, 2, 2, 2, 2, 2, 2, 2, 2, 2, 2, 2, 2, 2, 2, 2, 2, 2, 2, 2, 2, 2, 2, 2, 2, 2, 2, 2, 2, 2, 2, 2, 2, 2, 2, 2, 2, 2, 2, 2, 2, 2, 2, 2, 2, 2, 2, 2, 2, 2, 2, 2, 2, 2, 2, 2, 2, 2, 2, 2])
_uv = me_pantherobj_014.uv_layers.new(name='UVMap')
_uv.uv.foreach_set('vector', [0.5004, 0.9609, 0.5082, 0.961, 0.5108, 0.964, 0.4986, 0.9636, 0.4969, 0.9414, 0.5114, 0.9417, 0.5082, 0.961, 0.5004, 0.9609, 0.5429, 0.9419, 0.5469, 0.9352, 0.5512, 0.9346, 0.5446, 0.9446, 0.5326, 0.9083, 0.5256, 0.8956, 0.5439, 0.8887, 0.5477, 0.8956, 0.51, 0.8682, 0.5022, 0.8681, 0.4998, 0.8653, 0.5118, 0.8655, 0.5658, 0.8895, 0.5707, 0.9145, 0.5555, 0.9145, 0.5516, 0.8956, 0.5303, 0.854, 0.5515, 0.8682, 0.5408, 0.879, 0.5244, 0.8681, 0.4801, 0.854, 0.4998, 0.8653, 0.486, 0.8681, 0.4589, 0.8682, 0.4801, 0.854, 0.486, 0.8681, 0.4696, 0.879, 0.4446, 0.8895, 0.466, 0.8843, 0.4592, 0.8947, 0.4446, 0.8895, 0.4589, 0.8682, 0.4696, 0.879, 0.466, 0.8843, 0.4589, 0.9609, 0.4446, 0.9396, 0.4588, 0.9335, 0.4653, 0.9434, 0.4801, 0.9751, 0.4589, 0.9609, 0.4696, 0.9501, 0.486, 0.961, 0.5052, 0.9801, 0.4801, 0.9751, 0.486, 0.961, 0.4986, 0.9636, 0.5515, 0.9609, 0.5303, 0.9751, 0.5244, 0.961, 0.5408, 0.9501, 0.5658, 0.9396, 0.5446, 0.9446, 0.5512, 0.9346, 0.5707, 0.9145, 0.5658, 0.9396, 0.5512, 0.9346, 0.5555, 0.9145, 0.4786, 0.9063, 0.4861, 0.8939, 0.4848, 0.9334, 0.4778, 0.9208, 0.5256, 0.8956, 0.5243, 0.9351, 0.4848, 0.9334, 0.4861, 0.8939, 0.4665, 0.9404, 0.4627, 0.9335, 0.4588, 0.9335, 0.4653, 0.9434, 0.4627, 0.9335, 0.4665, 0.9404, 0.4848, 0.9334, 0.4778, 0.9208, 0.5318, 0.9228, 0.5243, 0.9351, 0.5429, 0.9419, 0.5469, 0.9352, 0.5439, 0.8887, 0.5477, 0.8956, 0.5516, 0.8956, 0.545, 0.8853, 0.499, 0.8874, 0.5135, 0.8877, 0.51, 0.8682, 0.5022, 0.8681, 0.4635, 0.8939, 0.4675, 0.8872, 0.466, 0.8843, 0.4592, 0.8947, 0.4786, 0.9063, 0.4861, 0.8939, 0.4675, 0.8872, 0.4635, 0.8939, 0.545, 0.8853, 0.5515, 0.8682, 0.5408, 0.879, 0.5658, 0.8895, 0.5515, 0.8682, 0.545, 0.8853, 0.5516, 0.8956, 0.5118, 0.8655, 0.5244, 0.8681, 0.5303, 0.854, 0.5052, 0.849, 0.5052, 0.849, 0.4801, 0.854, 0.4998, 0.8653, 0.5118, 0.8655, 0.4446, 0.8895, 0.4397, 0.9145, 0.4549, 0.9145, 0.4592, 0.8947, 0.4397, 0.9145, 0.4446, 0.9396, 0.4588, 0.9335, 0.4549, 0.9145, 0.4653, 0.9434, 0.4589, 0.9609, 0.4696, 0.9501, 0.4986, 0.9636, 0.5052, 0.9801, 0.5108, 0.964, 0.5052, 0.9801, 0.5303, 0.9751, 0.5244, 0.961, 0.5108, 0.964, 0.5515, 0.9609, 0.5658, 0.9396, 0.5446, 0.9446, 0.5408, 0.9501, 0.4969, 0.9414, 0.5114, 0.9417, 0.5243, 0.9351, 0.4848, 0.9334, 0.5326, 0.9083, 0.5256, 0.8956, 0.5243, 0.9351, 0.5318, 0.9228, 0.5135, 0.8877, 0.499, 0.8874, 0.4861, 0.8939, 0.5256, 0.8956, 0.4778, 0.9208, 0.4786, 0.9063, 0.4786, 0.9063, 0.4778, 0.9208, 0.4848, 0.9334, 0.4778, 0.9208, 0.4778, 0.9208, 0.4848, 0.9334, 0.4786, 0.9063, 0.4861, 0.8939, 0.4861, 0.8939, 0.4786, 0.9063, 0.5243, 0.9351, 0.5114, 0.9417, 0.5114, 0.9417, 0.5243, 0.9351, 0.4969, 0.9414, 0.4848, 0.9334, 0.4848, 0.9334, 0.4969, 0.9414, 0.5114, 0.9417, 0.4969, 0.9414, 0.4969, 0.9414, 0.5114, 0.9417, 0.5318, 0.9228, 0.5243, 0.9351, 0.5243, 0.9351, 0.5318, 0.9228, 0.5326, 0.9083, 0.5318, 0.9228, 0.5318, 0.9228, 0.5326, 0.9083, 0.5256, 0.8956, 0.5326, 0.9083, 0.5326, 0.9083, 0.5256, 0.8956, 0.4861, 0.8939, 0.499, 0.8874, 0.499, 0.8874, 0.4861, 0.8939, 0.5135, 0.8877, 0.5256, 0.8956, 0.5256, 0.8956, 0.5135, 0.8877, 0.499, 0.8874, 0.5135, 0.8877, 0.5135, 0.8877, 0.499, 0.8874, 0.4855, 0.9426, 0.49, 0.9453, 0.4873, 0.9563, 0.4758, 0.9486, 0.4855, 0.9426, 0.49, 0.9453, 0.4873, 0.9563, 0.4758, 0.9486, 0.4855, 0.9426, 0.49, 0.9453, 0.4873, 0.9563, 0.4758, 0.9486, 0.4855, 0.9426, 0.49, 0.9453, 0.4873, 0.9563, 0.4758, 0.9486, 0.4855, 0.9426, 0.49, 0.9453, 0.4873, 0.9563, 0.4758, 0.9486, 0.4855, 0.9426, 0.49, 0.9453, 0.4873, 0.9563, 0.4758, 0.9486, 0.4855, 0.9426, 0.49, 0.9453, 0.4873, 0.9563, 0.4758, 0.9486, 0.4855, 0.9426, 0.49, 0.9453, 0.4873, 0.9563, 0.4758, 0.9486, 0.4855, 0.9426, 0.49, 0.9453, 0.4873, 0.9563, 0.4758, 0.9486, 0.4855, 0.9426, 0.49, 0.9453, 0.4873, 0.9563, 0.4758, 0.9486, 0.4855, 0.9426, 0.49, 0.9453, 0.4873, 0.9563, 0.4758, 0.9486, 0.4855, 0.9426, 0.49, 0.9453, 0.4873, 0.9563, 0.4758, 0.9486, 0.4855, 0.9426, 0.49, 0.9453, 0.4873, 0.9563, 0.4758, 0.9486, 0.4855, 0.9426, 0.49, 0.9453, 0.4873, 0.9563, 0.4758, 0.9486, 0.4855, 0.9426, 0.49, 0.9453, 0.4873, 0.9563, 0.4758, 0.9486, 0.4855, 0.9426, 0.49, 0.9453, 0.4873, 0.9563, 0.4758, 0.9486, 0.4855, 0.9426, 0.49, 0.9453, 0.4873, 0.9563, 0.4758, 0.9486, 0.4627, 0.9335, 0.4665, 0.9404, 0.4653, 0.9434, 0.4588, 0.9335, 0.4778, 0.9208, 0.4848, 0.9334, 0.4665, 0.9404, 0.4627, 0.9335, 0.5004, 0.9609, 0.5082, 0.961, 0.5108, 0.964, 0.4986, 0.9636, 0.4969, 0.9414, 0.5114, 0.9417, 0.5082, 0.961, 0.5004, 0.9609, 0.5429, 0.9419, 0.5469, 0.9352, 0.5512, 0.9346, 0.5446, 0.9446, 0.5243, 0.9351, 0.5318, 0.9228, 0.5469, 0.9352, 0.5429, 0.9419, 0.5477, 0.8956, 0.5439, 0.8887, 0.545, 0.8853, 0.5516, 0.8956, 0.5326, 0.9083, 0.5256, 0.8956, 0.5439, 0.8887, 0.5477, 0.8956, 0.51, 0.8682, 0.5022, 0.8681, 0.4998, 0.8653, 0.5118, 0.8655, 0.5135, 0.8877, 0.499, 0.8874, 0.5022, 0.8681, 0.51, 0.8682, 0.4675, 0.8872, 0.4635, 0.8939, 0.4592, 0.8947, 0.466, 0.8843, 0.4861, 0.8939, 0.4786, 0.9063, 0.4635, 0.8939, 0.4675, 0.8872, 0.5448, 0.9067, 0.5487, 0.9067, 0.5487, 0.9249, 0.5447, 0.9249, 0.5408, 0.9067, 0.5448, 0.9067, 0.5447, 0.9249, 0.5407, 0.9248, 0.5448, 0.9068, 0.5488, 0.9068, 0.5487, 0.9249, 0.5447, 0.9249, 0.5409, 0.9068, 0.5448, 0.9068, 0.5447, 0.9249, 0.5408, 0.9249, 0.545, 0.9068, 0.549, 0.9069, 0.5488, 0.925, 0.5449, 0.925, 0.5411, 0.9068, 0.545, 0.9068, 0.5449, 0.925, 0.5409, 0.9249, 0.5406, 0.9066, 0.5446, 0.9066, 0.5446, 0.9248, 0.5406, 0.9248, 0.5658, 0.8895, 0.5707, 0.9145, 0.5555, 0.9145, 0.5516, 0.8956, 0.5515, 0.8682, 0.545, 0.8853, 0.5408, 0.879, 0.5515, 0.8682, 0.5658, 0.8895, 0.5516, 0.8956, 0.545, 0.8853, 0.5303, 0.854, 0.5515, 0.8682, 0.5408, 0.879, 0.5244, 0.8681, 0.5244, 0.8681, 0.5118, 0.8655, 0.5052, 0.849, 0.5303, 0.854, 0.4801, 0.854, 0.4998, 0.8653, 0.486, 0.8681, 0.4801, 0.854, 0.5052, 0.849, 0.5118, 0.8655, 0.4998, 0.8653, 0.4589, 0.8682, 0.4801, 0.854, 0.486, 0.8681, 0.4696, 0.879, 0.4446, 0.8895, 0.466, 0.8843, 0.4592, 0.8947, 0.4446, 0.8895, 0.4589, 0.8682, 0.4696, 0.879, 0.466, 0.8843, 0.4397, 0.9145, 0.4446, 0.8895, 0.4592, 0.8947, 0.4549, 0.9145, 0.4446, 0.9396, 0.4397, 0.9145, 0.4549, 0.9145, 0.4588, 0.9335, 0.4589, 0.9609, 0.4653, 0.9434, 0.4696, 0.9501, 0.4589, 0.9609, 0.4446, 0.9396, 0.4588, 0.9335, 0.4653, 0.9434, 0.4801, 0.9751, 0.4589, 0.9609, 0.4696, 0.9501, 0.486, 0.961, 0.5052, 0.9801, 0.4986, 0.9636, 0.5108, 0.964, 0.5052, 0.9801, 0.4801, 0.9751, 0.486, 0.961, 0.4986, 0.9636, 0.5303, 0.9751, 0.5052, 0.9801, 0.5108, 0.964, 0.5244, 0.961, 0.5515, 0.9609, 0.5303, 0.9751, 0.5244, 0.961, 0.5408, 0.9501, 0.5658, 0.9396, 0.5446, 0.9446, 0.5512, 0.9346, 0.5658, 0.9396, 0.5515, 0.9609, 0.5408, 0.9501, 0.5446, 0.9446, 0.5707, 0.9145, 0.5658, 0.9396, 0.5512, 0.9346, 0.5555, 0.9145, 0.4786, 0.9063, 0.4861, 0.8939, 0.4848, 0.9334, 0.4778, 0.9208, 0.5256, 0.8956, 0.5243, 0.9351, 0.4848, 0.9334, 0.4861, 0.8939, 0.5114, 0.9417, 0.4969, 0.9414, 0.4848, 0.9334, 0.5243, 0.9351, 0.5256, 0.8956, 0.5326, 0.9083, 0.5318, 0.9228, 0.5243, 0.9351, 0.499, 0.8874, 0.5135, 0.8877, 0.5256, 0.8956, 0.4861, 0.8939])
me_pantherobj_014.materials.append(mat_orig_orig_08___defaul)
me_pantherobj_014.materials.append(None)
me_pantherobj_014.materials.append(mat_orig_orig_panth)
me_pantherobj_014.use_remesh_preserve_volume = False
me_pantherobj_014.use_remesh_preserve_attributes = False
me_pantherobj_014.use_mirror_vertex_groups = False
me_pantherobj_014.update()
me_pantherobj_023 = bpy.data.meshes.new('PantherOBJ.023')
me_pantherobj_023.from_pydata([(36.8, -4.142, -3.208), (49.43, -4.146, -3.211), (36.8, -5.134, 1.136), (49.43, -5.138, 1.137), (36.8, -2.356, 4.62), (49.43, -2.358, 4.624), (36.8, 2.1, 4.62), (49.43, 2.103, 4.624), (36.8, 4.878, 1.136), (49.43, 4.884, 1.137), (36.8, 3.887, -3.208), (36.8, -0.1279, -5.141), (49.43, -0.1273, -5.147), (49.43, 3.891, -3.211), (56.64, 9.093, 0.318), (57.45, 6.335, 0.318), (52.37, 11.48, 0.318), (52.37, -11.54, 0.318), (52.37, -11.54, -0.7551), (56.64, 9.093, -0.7551), (52.37, 11.48, -0.7551), (57.45, 6.335, -0.7551), (56.64, -9.114, 0.318), (57.45, -6.425, 0.318), (57.45, -6.425, -0.7551), (56.64, -9.114, -0.7551), (56.64, -4.852, 7.728), (57.45, -3.473, 5.34), (52.37, -6.045, 9.796), (52.37, 5.463, -10.14), (52.37, 6.392, -9.601), (56.64, -3.922, 8.265), (52.37, -5.116, 10.33), (57.45, -2.543, 5.876), (56.64, 4.252, -8.039), (57.45, 2.907, -5.71), (57.45, 3.837, -5.174), (56.64, 5.181, -7.503), (56.64, 4.386, 8.058), (57.45, 3.007, 5.669), (52.37, 5.58, 10.12), (52.37, -5.928, -9.808), (52.37, -4.999, -10.34), (56.64, 5.316, 7.521), (52.37, 6.509, 9.588), (57.45, 3.937, 5.132), (56.64, -4.717, -7.71), (57.45, -3.372, -5.381), (57.45, -2.443, -5.918), (56.64, -3.788, -8.247), (52.49, -10.0, 5.842), (52.49, -6.792, 9.408), (52.49, -2.408, 11.36), (52.49, 2.39, 11.36), (52.49, 6.773, 9.408), (52.49, 9.984, 5.842), (52.49, 11.47, 1.278), (52.49, 10.97, -3.494), (52.49, 8.566, -7.649), (52.49, 4.684, -10.47), (52.49, -0.009224, -11.47), (52.49, -4.703, -10.47), (52.49, -8.585, -7.649), (52.49, -11.49, 1.278), (52.49, -10.98, -3.494), (56.77, -7.911, 4.634), (56.77, -5.372, 7.453), (56.77, -1.906, 8.996), (56.77, 1.888, 8.996), (56.77, 5.353, 7.453), (56.77, 7.892, 4.634), (56.77, 9.064, 1.026), (56.77, 8.668, -2.747), (56.77, 6.771, -6.033), (56.77, 3.702, -8.263), (56.77, -0.00923, -9.052), (56.77, -3.72, -8.263), (56.77, -6.789, -6.033), (56.77, -9.083, 1.026), (56.77, -8.686, -2.747), (55.91, -10.7, 6.243), (49.8, -10.7, 6.243), (55.91, -7.264, 10.06), (49.8, -7.264, 10.06), (55.91, -2.576, 12.15), (49.8, -2.576, 12.15), (55.91, 2.557, 12.15), (49.8, 2.557, 12.15), (55.91, 7.246, 10.06), (49.8, 7.246, 10.06), (55.91, 10.68, 6.244), (49.8, 10.68, 6.244), (55.91, 12.27, 1.362), (49.8, 12.27, 1.362), (55.91, 11.73, -3.742), (49.8, 11.73, -3.742), (55.91, 9.163, -8.187), (49.8, 9.163, -8.187), (55.91, 5.011, -11.2), (49.8, 5.011, -11.2), (55.91, -0.009222, -12.27), (49.8, -0.009222, -12.27), (55.91, -5.03, -11.2), (49.8, -5.03, -11.2), (55.91, -9.182, -8.187), (49.8, -9.182, -8.187), (55.91, -12.28, 1.362), (55.91, -11.75, -3.742), (49.8, -11.75, -3.742), (49.8, -12.28, 1.362), (58.91, -4.609, 2.727), (58.91, -3.131, 4.369), (58.91, -1.114, 5.267), (58.91, 1.095, 5.267), (58.91, 3.112, 4.369), (58.91, 4.59, 2.728), (58.91, 5.273, 0.6272), (58.91, 5.042, -1.569), (58.91, 3.938, -3.482), (58.91, 2.151, -4.78), (58.91, -0.009239, -5.239), (58.91, -2.169, -4.78), (58.91, -3.956, -3.482), (58.91, -5.06, -1.569), (58.91, -5.291, 0.6272)], [], [(0, 11, 12, 1), (2, 0, 1, 3), (3, 5, 4, 2), (5, 7, 6, 4), (7, 9, 8, 6), (9, 13, 10, 8), (13, 12, 11, 10), (19, 14, 15, 21), (16, 15, 14), (23, 17, 22), (18, 24, 25), (21, 20, 19), (25, 24, 23, 22), (31, 26, 27, 33), (28, 27, 26), (35, 29, 34), (30, 36, 37), (33, 32, 31), (37, 36, 35, 34), (43, 38, 39, 45), (40, 39, 38), (47, 41, 46), (42, 48, 49), (45, 44, 43), (49, 48, 47, 46), (101, 97, 99), (93, 95, 97), (89, 91, 93, 97), (105, 81, 89, 97), (85, 87, 89), (81, 83, 85, 89), (108, 109, 81, 105), (101, 103, 105, 97), (124, 110, 50, 63), (110, 111, 51, 50), (111, 112, 52, 51), (112, 113, 53, 52), (113, 114, 54, 53), (114, 115, 55, 54), (115, 116, 56, 55), (116, 117, 57, 56), (117, 118, 58, 57), (118, 119, 59, 58), (119, 120, 60, 59), (120, 121, 61, 60), (121, 122, 62, 61), (122, 123, 64, 62), (123, 124, 63, 64), (63, 50, 65, 78), (50, 51, 66, 65), (51, 52, 67, 66), (52, 53, 68, 67), (53, 54, 69, 68), (54, 55, 70, 69), (55, 56, 71, 70), (56, 57, 72, 71), (57, 58, 73, 72), (58, 59, 74, 73), (59, 60, 75, 74), (60, 61, 76, 75), (61, 62, 77, 76), (62, 64, 79, 77), (64, 63, 78, 79), (78, 65, 80, 106), (65, 66, 82, 80), (66, 67, 84, 82), (67, 68, 86, 84), (68, 69, 88, 86), (69, 70, 90, 88), (70, 71, 92, 90), (71, 72, 94, 92), (72, 73, 96, 94), (73, 74, 98, 96), (74, 75, 100, 98), (75, 76, 102, 100), (76, 77, 104, 102), (77, 79, 107, 104), (79, 78, 106, 107), (81, 109, 106, 80), (83, 81, 80, 82), (85, 83, 82, 84), (87, 85, 84, 86), (89, 87, 86, 88), (91, 89, 88, 90), (93, 91, 90, 92), (95, 93, 92, 94), (97, 95, 94, 96), (99, 97, 96, 98), (101, 99, 98, 100), (103, 101, 100, 102), (105, 103, 102, 104), (108, 105, 104, 107), (109, 108, 107, 106), (124, 111, 110), (124, 113, 112, 111), (124, 115, 114, 113), (124, 117, 116, 115), (124, 119, 118, 117), (124, 121, 120, 119), (124, 123, 122, 121)])
me_pantherobj_023.polygons.foreach_set('use_smooth', [True] * 100)
me_pantherobj_023.polygons.foreach_set('material_index', [2, 2, 2, 2, 2, 2, 2, 2, 2, 2, 2, 2, 2, 2, 2, 2, 2, 2, 2, 2, 2, 2, 2, 2, 2, 2, 2, 2, 2, 2, 2, 2, 2, 2, 2, 2, 2, 2, 2, 2, 2, 2, 2, 2, 2, 2, 2, 2, 2, 2, 2, 2, 2, 2, 2, 2, 2, 2, 2, 2, 2, 2, 2, 2, 2, 2, 2, 2, 2, 2, 2, 2, 2, 2, 2, 2, 2, 2, 2, 2, 2, 2, 2, 2, 2, 2, 2, 2, 2, 2, 2, 2, 2, 2, 2, 2, 2, 2, 2, 2])
_uv = me_pantherobj_023.uv_layers.new(name='UVMap')
_uv.uv.foreach_set('vector', [0.7055, 0.7445, 0.7055, 0.755, 0.6755, 0.755, 0.6755, 0.7445, 0.7055, 0.7441, 0.7055, 0.7547, 0.6756, 0.7548, 0.6756, 0.7442, 0.6756, 0.7654, 0.6755, 0.7548, 0.7055, 0.7548, 0.7055, 0.7654, 0.6755, 0.7548, 0.6755, 0.7443, 0.7055, 0.7442, 0.7055, 0.7548, 0.6755, 0.7655, 0.6755, 0.7549, 0.7055, 0.7549, 0.7055, 0.7655, 0.6755, 0.7549, 0.6755, 0.7444, 0.7055, 0.7444, 0.7055, 0.7549, 0.6755, 0.7656, 0.6755, 0.755, 0.7055, 0.755, 0.7055, 0.7656, 0.8452, 0.8575, 0.8528, 0.8575, 0.8528, 0.8776, 0.8453, 0.8776, 0.8766, 0.8324, 0.8528, 0.8776, 0.8528, 0.8575, 0.8453, 0.8777, 0.8198, 0.834, 0.8452, 0.8575, 0.8766, 0.8322, 0.8528, 0.8776, 0.8528, 0.8575, 0.8453, 0.8776, 0.8198, 0.8337, 0.8452, 0.8575, 0.8528, 0.8575, 0.8528, 0.8776, 0.8453, 0.8777, 0.8452, 0.8575, 0.8452, 0.8575, 0.8528, 0.8575, 0.8528, 0.8776, 0.8453, 0.8776, 0.8766, 0.8324, 0.8528, 0.8776, 0.8528, 0.8575, 0.8453, 0.8777, 0.8198, 0.834, 0.8452, 0.8575, 0.8766, 0.8322, 0.8528, 0.8776, 0.8528, 0.8575, 0.8453, 0.8776, 0.8198, 0.8337, 0.8452, 0.8575, 0.8528, 0.8575, 0.8528, 0.8776, 0.8453, 0.8777, 0.8452, 0.8575, 0.8452, 0.8575, 0.8528, 0.8575, 0.8528, 0.8776, 0.8453, 0.8776, 0.8766, 0.8324, 0.8528, 0.8776, 0.8528, 0.8575, 0.8453, 0.8777, 0.8198, 0.834, 0.8452, 0.8575, 0.8766, 0.8322, 0.8528, 0.8776, 0.8528, 0.8575, 0.8453, 0.8776, 0.8198, 0.8337, 0.8452, 0.8575, 0.8528, 0.8575, 0.8528, 0.8776, 0.8453, 0.8777, 0.8452, 0.8575, 0.4535, 0.7796, 0.4459, 0.7968, 0.4515, 0.789, 0.428, 0.8026, 0.4376, 0.8016, 0.4459, 0.7968, 0.4118, 0.7932, 0.4189, 0.7996, 0.428, 0.8026, 0.4459, 0.7968, 0.4459, 0.7625, 0.4189, 0.7596, 0.4118, 0.7932, 0.4459, 0.7968, 0.4079, 0.7748, 0.4079, 0.7844, 0.4118, 0.7932, 0.4189, 0.7596, 0.4118, 0.7661, 0.4079, 0.7748, 0.4118, 0.7932, 0.4376, 0.7577, 0.428, 0.7567, 0.4189, 0.7596, 0.4459, 0.7625, 0.4535, 0.7796, 0.4515, 0.7702, 0.4459, 0.7625, 0.4459, 0.7968, 0.5299, 0.7572, 0.52, 0.7604, 0.5052, 0.7348, 0.5268, 0.7277, 0.52, 0.7604, 0.5122, 0.7674, 0.4882, 0.75, 0.5052, 0.7348, 0.5122, 0.7674, 0.5079, 0.777, 0.4789, 0.7709, 0.4882, 0.75, 0.5079, 0.777, 0.5079, 0.7875, 0.4789, 0.7937, 0.4789, 0.7709, 0.5079, 0.7875, 0.5122, 0.7971, 0.4882, 0.8145, 0.4789, 0.7937, 0.5122, 0.7971, 0.52, 0.8041, 0.5052, 0.8298, 0.4882, 0.8145, 0.52, 0.8041, 0.5299, 0.8074, 0.5268, 0.8368, 0.5052, 0.8298, 0.5299, 0.8074, 0.5404, 0.8063, 0.5495, 0.8344, 0.5268, 0.8368, 0.5404, 0.8063, 0.5495, 0.801, 0.5693, 0.823, 0.5495, 0.8344, 0.5495, 0.801, 0.5556, 0.7925, 0.5827, 0.8046, 0.5693, 0.823, 0.5556, 0.7925, 0.5578, 0.7823, 0.5874, 0.7823, 0.5827, 0.8046, 0.5578, 0.7823, 0.5556, 0.772, 0.5827, 0.76, 0.5874, 0.7823, 0.5556, 0.772, 0.5495, 0.7635, 0.5693, 0.7415, 0.5827, 0.76, 0.5495, 0.7635, 0.5404, 0.7583, 0.5495, 0.7301, 0.5693, 0.7415, 0.5404, 0.7583, 0.5299, 0.7572, 0.5268, 0.7277, 0.5495, 0.7301, 0.4275, 0.7519, 0.4166, 0.7554, 0.4145, 0.7517, 0.4271, 0.7476, 0.4166, 0.7554, 0.408, 0.7631, 0.4046, 0.7606, 0.4145, 0.7517, 0.408, 0.7631, 0.4034, 0.7736, 0.3992, 0.7727, 0.4046, 0.7606, 0.4034, 0.7736, 0.4034, 0.7851, 0.3992, 0.786, 0.3992, 0.7727, 0.4034, 0.7851, 0.408, 0.7956, 0.4046, 0.7981, 0.3992, 0.786, 0.408, 0.7956, 0.4166, 0.8033, 0.4145, 0.807, 0.4046, 0.7981, 0.4166, 0.8033, 0.4275, 0.8069, 0.4271, 0.8111, 0.4145, 0.807, 0.4275, 0.8069, 0.439, 0.8057, 0.4403, 0.8097, 0.4271, 0.8111, 0.439, 0.8057, 0.4489, 0.7999, 0.4518, 0.8031, 0.4403, 0.8097, 0.4489, 0.7999, 0.4557, 0.7906, 0.4596, 0.7923, 0.4518, 0.8031, 0.4557, 0.7906, 0.4581, 0.7794, 0.4624, 0.7794, 0.4596, 0.7923, 0.4581, 0.7794, 0.4557, 0.7681, 0.4596, 0.7664, 0.4624, 0.7794, 0.4557, 0.7681, 0.4489, 0.7588, 0.4518, 0.7556, 0.4596, 0.7664, 0.4489, 0.7588, 0.439, 0.7531, 0.4403, 0.749, 0.4518, 0.7556, 0.439, 0.7531, 0.4275, 0.7519, 0.4271, 0.7476, 0.4403, 0.749, 0.4271, 0.7476, 0.4145, 0.7517, 0.4088, 0.742, 0.4259, 0.7364, 0.4145, 0.7517, 0.4046, 0.7606, 0.3955, 0.754, 0.4088, 0.742, 0.4046, 0.7606, 0.3992, 0.7727, 0.3882, 0.7704, 0.3955, 0.754, 0.3992, 0.7727, 0.3992, 0.786, 0.3882, 0.7883, 0.3882, 0.7704, 0.3992, 0.786, 0.4046, 0.7981, 0.3955, 0.8047, 0.3882, 0.7883, 0.4046, 0.7981, 0.4145, 0.807, 0.4088, 0.8168, 0.3955, 0.8047, 0.4145, 0.807, 0.4271, 0.8111, 0.4259, 0.8223, 0.4088, 0.8168, 0.4271, 0.8111, 0.4403, 0.8097, 0.4438, 0.8204, 0.4259, 0.8223, 0.4403, 0.8097, 0.4518, 0.8031, 0.4593, 0.8115, 0.4438, 0.8204, 0.4518, 0.8031, 0.4596, 0.7923, 0.4699, 0.7969, 0.4593, 0.8115, 0.4596, 0.7923, 0.4624, 0.7794, 0.4736, 0.7794, 0.4699, 0.7969, 0.4624, 0.7794, 0.4596, 0.7664, 0.4699, 0.7618, 0.4736, 0.7794, 0.4596, 0.7664, 0.4518, 0.7556, 0.4593, 0.7473, 0.4699, 0.7618, 0.4518, 0.7556, 0.4403, 0.749, 0.4438, 0.7383, 0.4593, 0.7473, 0.4403, 0.749, 0.4271, 0.7476, 0.4259, 0.7364, 0.4438, 0.7383, 0.6808, 0.7089, 0.7032, 0.7089, 0.7032, 0.738, 0.6808, 0.738, 0.6813, 0.7089, 0.7037, 0.7089, 0.7037, 0.738, 0.6813, 0.738, 0.6807, 0.7089, 0.7031, 0.7089, 0.7031, 0.738, 0.6807, 0.738, 0.6812, 0.7089, 0.7036, 0.7089, 0.7036, 0.738, 0.6812, 0.738, 0.6807, 0.7089, 0.7031, 0.7089, 0.7031, 0.738, 0.6807, 0.738, 0.6801, 0.7089, 0.7025, 0.7089, 0.7025, 0.738, 0.6801, 0.738, 0.6806, 0.7089, 0.703, 0.7089, 0.703, 0.738, 0.6806, 0.738, 0.6811, 0.7089, 0.7035, 0.7089, 0.7035, 0.738, 0.6811, 0.738, 0.6816, 0.7089, 0.704, 0.7089, 0.704, 0.738, 0.6816, 0.738, 0.681, 0.7089, 0.7034, 0.7089, 0.7034, 0.738, 0.681, 0.738, 0.6815, 0.7089, 0.7039, 0.7089, 0.7039, 0.738, 0.6815, 0.738, 0.68, 0.7089, 0.7024, 0.7089, 0.7024, 0.738, 0.68, 0.738, 0.6805, 0.7089, 0.7029, 0.7089, 0.7029, 0.738, 0.6805, 0.738, 0.6798, 0.7089, 0.7023, 0.7089, 0.7023, 0.738, 0.6798, 0.738, 0.6803, 0.7089, 0.7028, 0.7089, 0.7028, 0.738, 0.6803, 0.738, 0.5299, 0.7572, 0.5122, 0.7674, 0.52, 0.7604, 0.5299, 0.7572, 0.5079, 0.7875, 0.5079, 0.777, 0.5122, 0.7674, 0.5299, 0.7572, 0.52, 0.8041, 0.5122, 0.7971, 0.5079, 0.7875, 0.5299, 0.7572, 0.5404, 0.8063, 0.5299, 0.8074, 0.52, 0.8041, 0.5299, 0.7572, 0.5556, 0.7925, 0.5495, 0.801, 0.5404, 0.8063, 0.5299, 0.7572, 0.5556, 0.772, 0.5578, 0.7823, 0.5556, 0.7925, 0.5299, 0.7572, 0.5404, 0.7583, 0.5495, 0.7635, 0.5556, 0.772])
me_pantherobj_023.materials.append(mat_orig_orig_08___defaul)
me_pantherobj_023.materials.append(None)
me_pantherobj_023.materials.append(mat_orig_orig_panth)
me_pantherobj_023.use_remesh_preserve_volume = False
me_pantherobj_023.use_remesh_preserve_attributes = False
me_pantherobj_023.use_mirror_vertex_groups = False
me_pantherobj_023.update()

# ---- curves / text
cu_nurbspath_001 = bpy.data.curves.new('NurbsPath.001', 'CURVE')
cu_nurbspath_001.dimensions = '3D'
_sp = cu_nurbspath_001.splines.new('NURBS'); _sp.points.add(19)
_sp.points.foreach_set('co', [0.8274, 1.204, -0.06396, 1.0, 1.108, 1.204, -0.07978, 1.0, 1.566, 1.204, 0.05562, 1.0, 1.568, 1.205, 0.3032, 1.0, 0.8835, 1.205, 0.182, 1.0, 0.1889, 1.206, 0.2105, 1.0, -0.5233, 1.206, 0.2258, 1.0, -1.208, 1.205, 0.1401, 1.0, -1.639, 1.205, 0.3341, 1.0, -1.866, 1.206, 0.4632, 1.0, -1.952, 1.211, 0.1087, 1.0, -1.379, 1.204, -0.07533, 1.0, -1.072, 1.204, -0.09041, 1.0, -0.8299, 1.204, -0.06084, 1.0, -0.5931, 1.204, -0.07565, 1.0, -0.3564, 1.204, -0.04634, 1.0, -0.1196, 1.204, -0.0736, 1.0, 0.1171, 1.204, -0.03926, 1.0, 0.3539, 1.204, -0.07795, 1.0, 0.6108, 1.204, -0.03754, 1.0])
_sp.order_u = 5
_sp.order_v = 0
_sp.use_cyclic_u = True
cu_nurbspath_001.use_path = True
cu_nurbspath_001.use_path_clamp = True
cu_nurbspath_001.bevel_resolution = 0
cu_nurbspath_001.fill_mode = 'HALF'

# ---- objects
ob_trackwheelsleft_002 = bpy.data.objects.new('TrackWheelsLeft.002', me_pantherobj_015)
ob_trackwheelsleft_003 = bpy.data.objects.new('TrackWheelsLeft.003', me_pantherobj_016)
ob_trackwheelsleft_004 = bpy.data.objects.new('TrackWheelsLeft.004', me_pantherobj_017)
ob_trackwheelsleft_009 = bpy.data.objects.new('TrackWheelsLeft.009', me_pantherobj_022)
ob_trackwheelsleft_008 = bpy.data.objects.new('TrackWheelsLeft.008', me_pantherobj_021)
ob_trackwheelsleft_007 = bpy.data.objects.new('TrackWheelsLeft.007', me_pantherobj_020)
ob_trackwheelsleft_006 = bpy.data.objects.new('TrackWheelsLeft.006', me_pantherobj_019)
ob_trackwheelsleft_005 = bpy.data.objects.new('TrackWheelsLeft.005', me_pantherobj_018)
ob_trackwheelsleft_001 = bpy.data.objects.new('TrackWheelsLeft.001', me_pantherobj_014)
ob_trackwheelsleft_010 = bpy.data.objects.new('TrackWheelsLeft.010', me_pantherobj_023)
ob_nurbspath = bpy.data.objects.new('NurbsPath', cu_nurbspath_001)

# ---- transforms, parenting, visibility, modifiers, constraints
ob_trackwheelsleft_002.location = (0.0, -82.7, 22.9)
ob_trackwheelsleft_002.rotation_euler = (1.571, 0.0, 0.0)
ob_trackwheelsleft_002.lineart.crease_threshold = 0.0
_vg = ob_trackwheelsleft_002.vertex_groups.new(name='Group')
ob_trackwheelsleft_003.location = (0.0, -56.91, 20.01)
ob_trackwheelsleft_003.rotation_euler = (1.571, 0.0, 0.0)
ob_trackwheelsleft_003.lineart.crease_threshold = 0.0
_m = ob_trackwheelsleft_003.modifiers.new('Armature', 'ARMATURE')
_m.use_bone_envelopes = True
ob_trackwheelsleft_004.location = (0.0, -33.57, 21.79)
ob_trackwheelsleft_004.rotation_euler = (1.571, 0.0, 0.0)
ob_trackwheelsleft_004.lineart.crease_threshold = 0.0
_m = ob_trackwheelsleft_004.modifiers.new('Armature', 'ARMATURE')
_m.use_bone_envelopes = True
ob_trackwheelsleft_009.location = (0.0, 86.48, 24.37)
ob_trackwheelsleft_009.rotation_euler = (1.571, 0.0, 0.0)
ob_trackwheelsleft_009.lineart.crease_threshold = 0.0
_m = ob_trackwheelsleft_009.modifiers.new('Armature', 'ARMATURE')
_m.use_bone_envelopes = True
ob_trackwheelsleft_008.location = (0.0, 59.58, 22.23)
ob_trackwheelsleft_008.rotation_euler = (1.571, 0.0, 0.0)
ob_trackwheelsleft_008.lineart.crease_threshold = 0.0
_m = ob_trackwheelsleft_008.modifiers.new('Armature', 'ARMATURE')
_m.use_bone_envelopes = True
ob_trackwheelsleft_007.location = (0.0, 34.68, 21.56)
ob_trackwheelsleft_007.rotation_euler = (1.571, 0.0, 0.0)
ob_trackwheelsleft_007.lineart.crease_threshold = 0.0
_m = ob_trackwheelsleft_007.modifiers.new('Armature', 'ARMATURE')
_m.use_bone_envelopes = True
ob_trackwheelsleft_006.location = (0.0, 10.45, 21.56)
ob_trackwheelsleft_006.rotation_euler = (1.571, 0.0, 0.0)
ob_trackwheelsleft_006.lineart.crease_threshold = 0.0
_m = ob_trackwheelsleft_006.modifiers.new('Armature', 'ARMATURE')
_m.use_bone_envelopes = True
ob_trackwheelsleft_005.location = (0.0, -11.56, 21.56)
ob_trackwheelsleft_005.rotation_euler = (1.571, 0.0, 0.0)
ob_trackwheelsleft_005.lineart.crease_threshold = 0.0
_m = ob_trackwheelsleft_005.modifiers.new('Armature', 'ARMATURE')
_m.use_bone_envelopes = True
ob_trackwheelsleft_001.location = (-3.267, -108.6, 33.17)
ob_trackwheelsleft_001.rotation_euler = (1.571, 0.0, 0.0)
ob_trackwheelsleft_001.lineart.crease_threshold = 0.0
_m = ob_trackwheelsleft_001.modifiers.new('Armature', 'ARMATURE')
_m.use_bone_envelopes = True
_m = ob_trackwheelsleft_001.modifiers.new('Armature.001', 'ARMATURE')
_m.use_bone_envelopes = True
ob_trackwheelsleft_010.location = (0.0, 102.7, 27.12)
ob_trackwheelsleft_010.rotation_euler = (1.571, 0.0, 0.0)
ob_trackwheelsleft_010.lineart.crease_threshold = 0.0
_m = ob_trackwheelsleft_010.modifiers.new('Armature', 'ARMATURE')
_m.use_bone_envelopes = True
ob_nurbspath.location = (119.5, 7.041, 17.05)
ob_nurbspath.rotation_euler = (0.0, 0.0, 1.571)
ob_nurbspath.scale = (66.1, 66.1, 66.1)
ob_nurbspath.lineart.crease_threshold = 0.0

# ---- collection membership
col_collection_1.objects.link(ob_trackwheelsleft_002)
col_collection_1.objects.link(ob_trackwheelsleft_003)
col_collection_1.objects.link(ob_trackwheelsleft_004)
col_collection_1.objects.link(ob_trackwheelsleft_009)
col_collection_1.objects.link(ob_trackwheelsleft_008)
col_collection_1.objects.link(ob_trackwheelsleft_007)
col_collection_1.objects.link(ob_trackwheelsleft_006)
col_collection_1.objects.link(ob_trackwheelsleft_005)
col_collection_1.objects.link(ob_trackwheelsleft_001)
col_collection_1.objects.link(ob_trackwheelsleft_010)
col_collection_1.objects.link(ob_nurbspath)

# ---- scene / render settings (as saved in the file)
scene.frame_start = 1; scene.frame_end = 50; scene.frame_set(0)
scene.render.engine = 'BLENDER_EEVEE_NEXT'
scene.render.image_settings.color_mode = 'RGB'
scene.render.image_settings.compression = 90
scene.render.resolution_percentage = 50
scene.render.dither_intensity = 0.0
scene.render.bake_margin = 2
scene.render.bake_bias = 0.0
scene.cycles.use_denoising = False
scene.cycles.samples = 10
scene.cycles.sampling_pattern = 'TABULATED_SOBOL'
scene.cycles.light_sampling_threshold = 0.0
scene.cycles.use_adaptive_sampling = False
scene.cycles.use_light_tree = False
scene.cycles.blur_glossy = 0.0
scene.cycles.volume_bounces = 1
scene.cycles.pixel_filter_type = 'GAUSSIAN'
scene.cycles.sample_clamp_indirect = 0.0
scene.view_settings.view_transform = 'Standard'
bpy.context.view_layer.update()

# ---- added for rendering (the .blend has no active camera and no usable light): camera, sun
cam_auto = bpy.data.cameras.new('AutoCamera')
cam_auto.lens = 50.0
cam_auto.sensor_width = 36.0
cam_auto.clip_end = 6874.45
ob_auto_camera = bpy.data.objects.new('AutoCamera', cam_auto)
scene.collection.objects.link(ob_auto_camera)
ob_auto_camera.location = (431.412, -475.703, 342.733)
ob_auto_camera.rotation_euler = (1.09748, -7.21219e-08, 0.694738)
scene.camera = ob_auto_camera
light_auto_sun = bpy.data.lights.new('AutoSun', 'SUN')
light_auto_sun.energy = 3.0
light_auto_sun.angle = 0.0523599
ob_auto_sun = bpy.data.objects.new('AutoSun', light_auto_sun)
scene.collection.objects.link(ob_auto_sun)
ob_auto_sun.rotation_euler = (0.872665, 0.174533, 0.523599)
bpy.context.view_layer.update()
